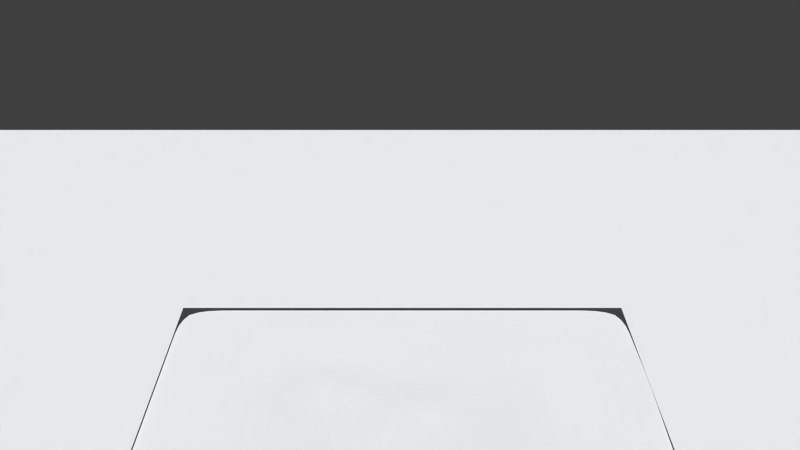 # Source: Skymap.blend  (saved by Blender 2.67.0; exported with 4.5.12 LTS)
import bpy
from mathutils import Matrix  # noqa: F401  (used for matrix-valued properties, if any)

bpy.ops.wm.read_factory_settings(use_empty=True)
scene = bpy.context.scene
scene.name = 'Scene'

# ---- collections
col_collection_1 = bpy.data.collections.new('Collection 1'); scene.collection.children.link(col_collection_1)

# ---- materials (node trees are filled in below, after node groups)
mat_sky = bpy.data.materials.new('Sky')
mat_sky.alpha_threshold = 0.0
mat_sky.use_transparent_shadow = False
mat_sky.preview_render_type = 'CUBE'
mat_sky.roughness = 0.5
mat_sky.line_color = (0.0, 0.0, 0.0, 1.0)
mat_grass = bpy.data.materials.new('Grass')
mat_grass.alpha_threshold = 0.0
mat_grass.use_transparent_shadow = False
mat_grass.diffuse_color = (0.7761, 0.7894, 0.8, 1.0)
mat_grass.specular_color = (0.9867, 1.0, 1.0)
mat_grass.roughness = 0.5
mat_grass.specular_intensity = 0.0
mat_clover = bpy.data.materials.new('Clover')
mat_clover.alpha_threshold = 0.0
mat_clover.use_transparent_shadow = False
mat_clover.diffuse_color = (0.7761, 0.7894, 0.8, 1.0)
mat_clover.specular_color = (0.9867, 1.0, 1.0)
mat_clover.roughness = 0.5
mat_clover.specular_intensity = 0.0

# ---- material node trees

# ---- world
world_world = bpy.data.worlds.new('World'); scene.world = world_world
world_world.color = (0.05088, 0.05088, 0.05088)
world_world.use_sun_shadow = False
world_world.sun_shadow_jitter_overblur = 0.0
world_world.cycles.sampling_method = 'MANUAL'
world_world.cycles.sample_map_resolution = 256

# ---- cameras
cam_camera = bpy.data.cameras.new('Camera')
cam_camera.clip_end = 500.0
cam_camera.lens = 35.0
cam_camera.sensor_width = 32.0
cam_camera.sensor_height = 18.0
cam_camera.ortho_scale = 7.314
cam_camera.show_limits = True
cam_camera.dof.focus_distance = 0.0
cam_camera.dof.aperture_fstop = 128.0

# ---- lights
light_sun = bpy.data.lights.new('Sun', 'SUN')
light_sun.transmission_factor = 0.0
light_sun.cutoff_distance = 30.0
light_sun.use_shadow = False
light_sun.angle = 0.1993
light_sun.energy = 2.5
light_sun.shadow_buffer_clip_start = 1.001
light_sun.shadow_soft_size = 0.1
light_sun.shadow_cascade_max_distance = 1000.0
light_sun.cycles.use_multiple_importance_sampling = False

# ---- meshes
me_cube = bpy.data.meshes.new('Cube')
me_cube.from_pydata([(-1.0, -1.0, -1.0), (-1.0, 1.0, -1.0), (1.0, 1.0, -1.0), (1.0, -1.0, -1.0), (-1.0, -1.0, 1.0), (-1.0, 1.0, 1.0), (1.0, 1.0, 1.0), (1.0, -1.0, 1.0)], [], [(4, 0, 1, 5), (5, 1, 2, 6), (6, 2, 3, 7), (7, 3, 0, 4), (0, 3, 2, 1), (7, 4, 5, 6)])
_uv = me_cube.uv_layers.new(name='UVMap')
_uv.uv.foreach_set('vector', [0.0, 0.0, 0.0, 1.0, 1.0, 1.0, 1.0, 0.0, 0.0, 0.0, 0.0, 1.0, 1.0, 1.0, 1.0, 0.0, 0.0, 0.0, 0.0, 1.0, 1.0, 1.0, 1.0, 0.0, 0.0, 0.0, 0.0, 1.0, 1.0, 1.0, 1.0, 0.0, 0.0, 0.0, 0.0, 1.0, 1.0, 1.0, 1.0, 0.0, 0.0, 0.0, 0.0, 1.0, 1.0, 1.0, 1.0, 0.0])
me_cube.materials.append(mat_sky)
me_cube.use_remesh_preserve_volume = False
me_cube.use_remesh_preserve_attributes = False
me_cube.use_mirror_vertex_groups = False
me_cube.update()
me_grid_001 = bpy.data.meshes.new('Grid.001')
me_grid_001.from_pydata([], [], [])
me_grid_001.use_remesh_preserve_volume = False
me_grid_001.use_remesh_preserve_attributes = False
me_grid_001.use_mirror_vertex_groups = False
me_grid_001.update()
me_grid = bpy.data.meshes.new('Grid')
me_grid.from_pydata([(49.98, -50.02, -0.7107), (38.87, -50.02, -0.7107), (27.76, -50.02, -0.7107), (16.65, -50.02, -0.7107), (5.539, -50.02, -0.7107), (-5.572, -50.02, -0.7107), (-16.68, -50.02, -0.7107), (-27.79, -50.02, -0.7107), (-38.81, -50.11, -0.4436), (-50.07, -50.04, -0.6271), (49.98, -38.91, -0.7107), (38.87, -38.91, -0.7107), (27.76, -38.91, -0.4409), (16.65, -38.91, -0.3214), (5.539, -38.91, -0.2868), (-5.573, -38.91, -0.3559), (-16.68, -38.91, -0.5973), (-27.79, -38.91, -0.553), (-38.91, -38.91, -0.3133), (-49.98, -38.83, -0.4746), (49.98, -27.8, -0.7107), (38.87, -27.8, -0.7107), (27.9, -27.87, -0.1789), (16.64, -28.06, -0.09077), (5.855, -27.84, 1.974), (-5.549, -27.88, 1.898), (-16.69, -27.75, -0.5241), (-27.79, -27.8, -0.5672), (-38.91, -27.8, -0.7107), (-50.02, -27.8, -0.7107), (49.98, -16.69, -0.7107), (38.87, -16.69, -0.7107), (27.76, -16.69, -0.09776), (17.78, -17.71, 2.513), (5.521, -17.11, 4.19), (-5.448, -17.83, 4.48), (-17.08, -17.14, 0.9678), (-27.79, -16.69, -0.4033), (-38.91, -16.69, -0.7107), (-50.02, -16.69, -0.7107), (49.98, -5.574, -0.7107), (38.87, -5.574, -0.7107), (28.2, -5.682, 2.188), (16.38, -5.059, 4.805), (6.48, -5.197, 5.112), (-6.229, -6.591, 8.518), (-17.49, -5.857, 5.892), (-28.11, -5.757, 0.1912), (-38.91, -5.574, -0.3581), (-50.02, -5.574, -0.6421), (49.98, 5.537, -0.7102), (38.85, 5.475, -0.5545), (28.11, 5.719, 1.831), (18.23, 5.321, 4.129), (7.443, 7.326, 10.82), (-6.039, 6.35, 7.32), (-16.97, 5.314, 2.779), (-28.36, 5.21, 1.329), (-38.91, 5.537, -0.7107), (-50.02, 5.537, -0.7107), (50.06, 16.76, -0.3996), (38.8, 16.56, 1.605), (27.81, 16.59, -0.1211), (17.44, 17.38, 5.284), (6.068, 17.54, 3.526), (-5.181, 17.17, 3.805), (-17.76, 16.97, 7.326), (-27.93, 16.7, 0.8514), (-38.91, 16.65, -0.544), (-50.02, 16.65, -0.7107), (49.98, 27.76, 0.03925), (39.0, 27.76, 1.332), (27.93, 27.78, 1.777), (17.0, 27.78, 2.495), (4.97, 27.88, 2.217), (-5.502, 27.53, -0.1657), (-16.63, 27.91, 0.6571), (-28.05, 27.32, 0.4972), (-39.0, 27.72, -0.1749), (-50.02, 27.76, -0.7107), (49.98, 38.87, -0.7107), (39.0, 39.12, -0.1687), (27.74, 39.35, 0.3383), (16.65, 39.44, 0.6126), (5.516, 39.45, 0.6482), (-5.541, 39.59, 1.014), (-16.69, 39.43, 1.114), (-28.13, 39.41, 1.171), (-38.94, 39.0, -0.4838), (-50.02, 38.87, -0.7107), (49.98, 49.98, -0.7107), (38.87, 49.98, -0.7107), (27.76, 49.98, -0.7107), (16.65, 49.98, -0.7107), (5.539, 49.98, -0.7107), (-5.572, 49.98, -0.7107), (-16.68, 49.98, -0.7107), (-27.79, 49.98, -0.7107), (-38.91, 49.98, -0.7107), (-50.02, 49.98, -0.7107)], [], [(8, 7, 17, 18), (2, 1, 11, 12), (9, 8, 18, 19), (3, 2, 12, 13), (4, 3, 13, 14), (5, 4, 14, 15), (6, 5, 15, 16), (7, 6, 16, 17), (1, 0, 10, 11), (16, 15, 25, 26), (17, 16, 26, 27), (11, 10, 20, 21), (18, 17, 27, 28), (12, 11, 21, 22), (19, 18, 28, 29), (13, 12, 22, 23), (14, 13, 23, 24), (15, 14, 24, 25), (25, 24, 34, 35), (26, 25, 35, 36), (27, 26, 36, 37), (21, 20, 30, 31), (28, 27, 37, 38), (22, 21, 31, 32), (29, 28, 38, 39), (23, 22, 32, 33), (24, 23, 33, 34), (35, 34, 44, 45), (36, 35, 45, 46), (37, 36, 46, 47), (31, 30, 40, 41), (38, 37, 47, 48), (32, 31, 41, 42), (39, 38, 48, 49), (33, 32, 42, 43), (34, 33, 43, 44), (44, 43, 53, 54), (45, 44, 54, 55), (46, 45, 55, 56), (47, 46, 56, 57), (41, 40, 50, 51), (48, 47, 57, 58), (42, 41, 51, 52), (49, 48, 58, 59), (43, 42, 52, 53), (54, 53, 63, 64), (55, 54, 64, 65), (56, 55, 65, 66), (57, 56, 66, 67), (51, 50, 60, 61), (58, 57, 67, 68), (52, 51, 61, 62), (59, 58, 68, 69), (53, 52, 62, 63), (69, 68, 78, 79), (63, 62, 72, 73), (64, 63, 73, 74), (65, 64, 74, 75), (66, 65, 75, 76), (67, 66, 76, 77), (61, 60, 70, 71), (68, 67, 77, 78), (62, 61, 71, 72), (79, 78, 88, 89), (73, 72, 82, 83), (74, 73, 83, 84), (75, 74, 84, 85), (76, 75, 85, 86), (77, 76, 86, 87), (71, 70, 80, 81), (78, 77, 87, 88), (72, 71, 81, 82), (88, 87, 97, 98), (82, 81, 91, 92), (89, 88, 98, 99), (83, 82, 92, 93), (84, 83, 93, 94), (85, 84, 94, 95), (86, 85, 95, 96), (87, 86, 96, 97), (81, 80, 90, 91)])
_uv = me_grid.uv_layers.new(name='UVMap')
_uv.uv.foreach_set('vector', [0.0, 0.0, 1.0, 0.0, 1.0, 1.0, 0.0, 1.0, 0.0, 0.0, 1.0, 0.0, 1.0, 1.0, 0.0, 1.0, 0.0, 0.0, 1.0, 0.0, 1.0, 1.0, 0.0, 1.0, 0.0, 0.0, 1.0, 0.0, 1.0, 1.0, 0.0, 1.0, 0.0, 0.0, 1.0, 0.0, 1.0, 1.0, 0.0, 1.0, 0.0, 0.0, 1.0, 0.0, 1.0, 1.0, 0.0, 1.0, 0.0, 0.0, 1.0, 0.0, 1.0, 1.0, 0.0, 1.0, 0.0, 0.0, 1.0, 0.0, 1.0, 1.0, 0.0, 1.0, 0.0, 0.0, 1.0, 0.0, 1.0, 1.0, 0.0, 1.0, 0.0, 0.0, 1.0, 0.0, 1.0, 1.0, 0.0, 1.0, 0.0, 0.0, 1.0, 0.0, 1.0, 1.0, 0.0, 1.0, 0.0, 0.0, 1.0, 0.0, 1.0, 1.0, 0.0, 1.0, 0.0, 0.0, 1.0, 0.0, 1.0, 1.0, 0.0, 1.0, 0.0, 0.0, 1.0, 0.0, 1.0, 1.0, 0.0, 1.0, 0.0, 0.0, 1.0, 0.0, 1.0, 1.0, 0.0, 1.0, 0.0, 0.0, 1.0, 0.0, 1.0, 1.0, 0.0, 1.0, 0.0, 0.0, 1.0, 0.0, 1.0, 1.0, 0.0, 1.0, 0.0, 0.0, 1.0, 0.0, 1.0, 1.0, 0.0, 1.0, 0.0, 0.0, 1.0, 0.0, 1.0, 1.0, 0.0, 1.0, 0.0, 0.0, 1.0, 0.0, 1.0, 1.0, 0.0, 1.0, 0.0, 0.0, 1.0, 0.0, 1.0, 1.0, 0.0, 1.0, 0.0, 0.0, 1.0, 0.0, 1.0, 1.0, 0.0, 1.0, 0.0, 0.0, 1.0, 0.0, 1.0, 1.0, 0.0, 1.0, 0.0, 0.0, 1.0, 0.0, 1.0, 1.0, 0.0, 1.0, 0.0, 0.0, 1.0, 0.0, 1.0, 1.0, 0.0, 1.0, 0.0, 0.0, 1.0, 0.0, 1.0, 1.0, 0.0, 1.0, 0.0, 0.0, 1.0, 0.0, 1.0, 1.0, 0.0, 1.0, 0.0, 0.0, 1.0, 0.0, 1.0, 1.0, 0.0, 1.0, 0.0, 0.0, 1.0, 0.0, 1.0, 1.0, 0.0, 1.0, 0.0, 0.0, 1.0, 0.0, 1.0, 1.0, 0.0, 1.0, 0.0, 0.0, 1.0, 0.0, 1.0, 1.0, 0.0, 1.0, 0.0, 0.0, 1.0, 0.0, 1.0, 1.0, 0.0, 1.0, 0.0, 0.0, 1.0, 0.0, 1.0, 1.0, 0.0, 1.0, 0.0, 0.0, 1.0, 0.0, 1.0, 1.0, 0.0, 1.0, 0.0, 0.0, 1.0, 0.0, 1.0, 1.0, 0.0, 1.0, 0.0, 0.0, 1.0, 0.0, 1.0, 1.0, 0.0, 1.0, 0.0, 0.0, 1.0, 0.0, 1.0, 1.0, 0.0, 1.0, 0.0, 0.0, 1.0, 0.0, 1.0, 1.0, 0.0, 1.0, 0.0, 0.0, 1.0, 0.0, 1.0, 1.0, 0.0, 1.0, 0.0, 0.0, 1.0, 0.0, 1.0, 1.0, 0.0, 1.0, 0.0, 0.0, 1.0, 0.0, 1.0, 1.0, 0.0, 1.0, 0.0, 0.0, 1.0, 0.0, 1.0, 1.0, 0.0, 1.0, 0.0, 0.0, 1.0, 0.0, 1.0, 1.0, 0.0, 1.0, 0.0, 0.0, 1.0, 0.0, 1.0, 1.0, 0.0, 1.0, 0.0, 0.0, 1.0, 0.0, 1.0, 1.0, 0.0, 1.0, 0.0, 0.0, 1.0, 0.0, 1.0, 1.0, 0.0, 1.0, 0.0, 0.0, 1.0, 0.0, 1.0, 1.0, 0.0, 1.0, 0.0, 0.0, 1.0, 0.0, 1.0, 1.0, 0.0, 1.0, 0.0, 0.0, 1.0, 0.0, 1.0, 1.0, 0.0, 1.0, 0.0, 0.0, 1.0, 0.0, 1.0, 1.0, 0.0, 1.0, 0.0, 0.0, 1.0, 0.0, 1.0, 1.0, 0.0, 1.0, 0.0, 0.0, 1.0, 0.0, 1.0, 1.0, 0.0, 1.0, 0.0, 0.0, 1.0, 0.0, 1.0, 1.0, 0.0, 1.0, 0.0, 0.0, 1.0, 0.0, 1.0, 1.0, 0.0, 1.0, 0.0, 0.0, 1.0, 0.0, 1.0, 1.0, 0.0, 1.0, 0.0, 0.0, 1.0, 0.0, 1.0, 1.0, 0.0, 1.0, 0.0, 0.0, 1.0, 0.0, 1.0, 1.0, 0.0, 1.0, 0.0, 0.0, 1.0, 0.0, 1.0, 1.0, 0.0, 1.0, 0.0, 0.0, 1.0, 0.0, 1.0, 1.0, 0.0, 1.0, 0.0, 0.0, 1.0, 0.0, 1.0, 1.0, 0.0, 1.0, 0.0, 0.0, 1.0, 0.0, 1.0, 1.0, 0.0, 1.0, 0.0, 0.0, 1.0, 0.0, 1.0, 1.0, 0.0, 1.0, 0.0, 0.0, 1.0, 0.0, 1.0, 1.0, 0.0, 1.0, 0.0, 0.0, 1.0, 0.0, 1.0, 1.0, 0.0, 1.0, 0.0, 0.0, 1.0, 0.0, 1.0, 1.0, 0.0, 1.0, 0.0, 0.0, 1.0, 0.0, 1.0, 1.0, 0.0, 1.0, 0.0, 0.0, 1.0, 0.0, 1.0, 1.0, 0.0, 1.0, 0.0, 0.0, 1.0, 0.0, 1.0, 1.0, 0.0, 1.0, 0.0, 0.0, 1.0, 0.0, 1.0, 1.0, 0.0, 1.0, 0.0, 0.0, 1.0, 0.0, 1.0, 1.0, 0.0, 1.0, 0.0, 0.0, 1.0, 0.0, 1.0, 1.0, 0.0, 1.0, 0.0, 0.0, 1.0, 0.0, 1.0, 1.0, 0.0, 1.0, 0.0, 0.0, 1.0, 0.0, 1.0, 1.0, 0.0, 1.0, 0.0, 0.0, 1.0, 0.0, 1.0, 1.0, 0.0, 1.0, 0.0, 0.0, 1.0, 0.0, 1.0, 1.0, 0.0, 1.0, 0.0, 0.0, 1.0, 0.0, 1.0, 1.0, 0.0, 1.0, 0.0, 0.0, 1.0, 0.0, 1.0, 1.0, 0.0, 1.0, 0.0, 0.0, 1.0, 0.0, 1.0, 1.0, 0.0, 1.0, 0.0, 0.0, 1.0, 0.0, 1.0, 1.0, 0.0, 1.0, 0.0, 0.0, 1.0, 0.0, 1.0, 1.0, 0.0, 1.0, 0.0, 0.0, 1.0, 0.0, 1.0, 1.0, 0.0, 1.0])
me_grid.materials.append(mat_grass)
me_grid.use_remesh_preserve_volume = False
me_grid.use_remesh_preserve_attributes = False
me_grid.use_mirror_vertex_groups = False
me_grid.update()
me_grid_002 = bpy.data.meshes.new('Grid.002')
me_grid_002.from_pydata([(50.0, -50.0, 0.0), (38.89, -50.0, 0.0), (27.78, -50.0, 0.0), (16.67, -50.0, 0.0), (5.556, -50.0, 0.0), (-5.556, -50.0, 0.0), (-16.67, -50.0, 0.0), (-27.78, -50.0, 0.0), (-38.89, -50.0, 0.0), (-50.0, -50.0, 0.0), (50.0, -38.89, 0.0), (38.89, -38.89, 0.0), (27.78, -38.89, 0.0), (16.67, -38.89, 0.0), (5.556, -38.89, 0.0), (-5.556, -38.89, 0.0), (-16.67, -38.89, 0.0), (-27.78, -38.89, 0.0), (-38.89, -38.89, 0.0), (-50.0, -38.89, 0.0), (50.0, -27.78, 0.0), (38.89, -27.78, 0.0), (27.78, -27.78, 0.0), (16.67, -27.78, 0.0), (5.556, -27.78, 0.0), (-5.556, -27.78, 0.0), (-16.67, -27.78, 0.0), (-27.78, -27.78, 0.0), (-38.89, -27.78, 0.0), (-50.0, -27.78, 0.0), (50.0, -16.67, 0.0), (38.89, -16.67, 0.0), (27.78, -16.67, 0.0), (16.67, -16.67, 0.0), (5.556, -16.67, 0.0), (-5.556, -16.67, 0.0), (-16.67, -16.67, 0.0), (-27.78, -16.67, 0.0), (-38.89, -16.67, 0.0), (-50.0, -16.67, 0.0), (50.0, -5.556, 0.0), (38.89, -5.556, 0.0), (27.78, -5.556, 0.0), (16.67, -5.556, 0.0), (5.556, -5.556, 0.0), (-5.556, -5.556, 0.0), (-16.67, -5.556, 0.0), (-27.78, -5.556, 0.0), (-38.89, -5.556, 0.0), (-50.0, -5.556, 0.0), (50.0, 5.556, 0.0), (38.89, 5.556, 0.0), (27.78, 5.556, 0.0), (16.67, 5.556, 0.0), (5.556, 5.556, 0.0), (-5.556, 5.556, 0.0), (-16.67, 5.556, 0.0), (-27.78, 5.556, 0.0), (-38.89, 5.556, 0.0), (-50.0, 5.556, 0.0), (50.0, 16.67, 0.0), (38.89, 16.67, 0.0), (27.78, 16.67, 0.0), (16.67, 16.67, 0.0), (5.556, 16.67, 0.0), (-5.556, 16.67, 0.0), (-16.67, 16.67, 0.0), (-27.78, 16.67, 0.0), (-38.89, 16.67, 0.0), (-50.0, 16.67, 0.0), (50.0, 27.78, 0.0), (38.89, 27.78, 0.0), (27.78, 27.78, 0.0), (16.67, 27.78, 0.0), (5.556, 27.78, 0.0), (-5.556, 27.78, 0.0), (-16.67, 27.78, 0.0), (-27.78, 27.78, 0.0), (-38.89, 27.78, 0.0), (-50.0, 27.78, 0.0), (50.0, 38.89, 0.0), (38.89, 38.89, 0.0), (27.78, 38.89, 0.0), (16.67, 38.89, 0.0), (5.556, 38.89, 0.0), (-5.556, 38.89, 0.0), (-16.67, 38.89, 0.0), (-27.78, 38.89, 0.0), (-38.89, 38.89, 0.0), (-50.0, 38.89, 0.0), (50.0, 50.0, 0.0), (38.89, 50.0, 0.0), (27.78, 50.0, 0.0), (16.67, 50.0, 0.0), (5.556, 50.0, 0.0), (-5.556, 50.0, 0.0), (-16.67, 50.0, 0.0), (-27.78, 50.0, 0.0), (-38.89, 50.0, 0.0), (-50.0, 50.0, 0.0)], [], [(7, 6, 16, 17), (1, 0, 10, 11), (8, 7, 17, 18), (2, 1, 11, 12), (9, 8, 18, 19), (3, 2, 12, 13), (4, 3, 13, 14), (5, 4, 14, 15), (6, 5, 15, 16), (14, 13, 23, 24), (15, 14, 24, 25), (16, 15, 25, 26), (17, 16, 26, 27), (11, 10, 20, 21), (18, 17, 27, 28), (12, 11, 21, 22), (19, 18, 28, 29), (13, 12, 22, 23), (24, 23, 33, 34), (25, 24, 34, 35), (26, 25, 35, 36), (27, 26, 36, 37), (21, 20, 30, 31), (28, 27, 37, 38), (22, 21, 31, 32), (29, 28, 38, 39), (23, 22, 32, 33), (39, 38, 48, 49), (33, 32, 42, 43), (34, 33, 43, 44), (35, 34, 44, 45), (36, 35, 45, 46), (37, 36, 46, 47), (31, 30, 40, 41), (38, 37, 47, 48), (32, 31, 41, 42), (49, 48, 58, 59), (43, 42, 52, 53), (44, 43, 53, 54), (45, 44, 54, 55), (46, 45, 55, 56), (47, 46, 56, 57), (41, 40, 50, 51), (48, 47, 57, 58), (42, 41, 51, 52), (58, 57, 67, 68), (52, 51, 61, 62), (59, 58, 68, 69), (53, 52, 62, 63), (54, 53, 63, 64), (55, 54, 64, 65), (56, 55, 65, 66), (57, 56, 66, 67), (51, 50, 60, 61), (68, 67, 77, 78), (62, 61, 71, 72), (69, 68, 78, 79), (63, 62, 72, 73), (64, 63, 73, 74), (65, 64, 74, 75), (66, 65, 75, 76), (67, 66, 76, 77), (61, 60, 70, 71), (77, 76, 86, 87), (71, 70, 80, 81), (78, 77, 87, 88), (72, 71, 81, 82), (79, 78, 88, 89), (73, 72, 82, 83), (74, 73, 83, 84), (75, 74, 84, 85), (76, 75, 85, 86), (87, 86, 96, 97), (81, 80, 90, 91), (88, 87, 97, 98), (82, 81, 91, 92), (89, 88, 98, 99), (83, 82, 92, 93), (84, 83, 93, 94), (85, 84, 94, 95), (86, 85, 95, 96)])
_uv = me_grid_002.uv_layers.new(name='UV coord')
_uv.uv.foreach_set('vector', [0.0, 0.0, 1.0, 0.0, 1.0, 1.0, 0.0, 1.0, 0.0, 0.0, 1.0, 0.0, 1.0, 1.0, 0.0, 1.0, 0.0, 0.0, 1.0, 0.0, 1.0, 1.0, 0.0, 1.0, 0.0, 0.0, 1.0, 0.0, 1.0, 1.0, 0.0, 1.0, 0.0, 0.0, 1.0, 0.0, 1.0, 1.0, 0.0, 1.0, 0.0, 0.0, 1.0, 0.0, 1.0, 1.0, 0.0, 1.0, 0.0, 0.0, 1.0, 0.0, 1.0, 1.0, 0.0, 1.0, 0.0, 0.0, 1.0, 0.0, 1.0, 1.0, 0.0, 1.0, 0.0, 0.0, 1.0, 0.0, 1.0, 1.0, 0.0, 1.0, 0.0, 0.0, 1.0, 0.0, 1.0, 1.0, 0.0, 1.0, 0.0, 0.0, 1.0, 0.0, 1.0, 1.0, 0.0, 1.0, 0.0, 0.0, 1.0, 0.0, 1.0, 1.0, 0.0, 1.0, 0.0, 0.0, 1.0, 0.0, 1.0, 1.0, 0.0, 1.0, 0.0, 0.0, 1.0, 0.0, 1.0, 1.0, 0.0, 1.0, 0.0, 0.0, 1.0, 0.0, 1.0, 1.0, 0.0, 1.0, 0.0, 0.0, 1.0, 0.0, 1.0, 1.0, 0.0, 1.0, 0.0, 0.0, 1.0, 0.0, 1.0, 1.0, 0.0, 1.0, 0.0, 0.0, 1.0, 0.0, 1.0, 1.0, 0.0, 1.0, 0.0, 0.0, 1.0, 0.0, 1.0, 1.0, 0.0, 1.0, 0.0, 0.0, 1.0, 0.0, 1.0, 1.0, 0.0, 1.0, 0.0, 0.0, 1.0, 0.0, 1.0, 1.0, 0.0, 1.0, 0.0, 0.0, 1.0, 0.0, 1.0, 1.0, 0.0, 1.0, 0.0, 0.0, 1.0, 0.0, 1.0, 1.0, 0.0, 1.0, 0.0, 0.0, 1.0, 0.0, 1.0, 1.0, 0.0, 1.0, 0.0, 0.0, 1.0, 0.0, 1.0, 1.0, 0.0, 1.0, 0.0, 0.0, 1.0, 0.0, 1.0, 1.0, 0.0, 1.0, 0.0, 0.0, 1.0, 0.0, 1.0, 1.0, 0.0, 1.0, 0.0, 0.0, 1.0, 0.0, 1.0, 1.0, 0.0, 1.0, 0.0, 0.0, 1.0, 0.0, 1.0, 1.0, 0.0, 1.0, 0.0, 0.0, 1.0, 0.0, 1.0, 1.0, 0.0, 1.0, 0.0, 0.0, 1.0, 0.0, 1.0, 1.0, 0.0, 1.0, 0.0, 0.0, 1.0, 0.0, 1.0, 1.0, 0.0, 1.0, 0.0, 0.0, 1.0, 0.0, 1.0, 1.0, 0.0, 1.0, 0.0, 0.0, 1.0, 0.0, 1.0, 1.0, 0.0, 1.0, 0.0, 0.0, 1.0, 0.0, 1.0, 1.0, 0.0, 1.0, 0.0, 0.0, 1.0, 0.0, 1.0, 1.0, 0.0, 1.0, 0.0, 0.0, 1.0, 0.0, 1.0, 1.0, 0.0, 1.0, 0.0, 0.0, 1.0, 0.0, 1.0, 1.0, 0.0, 1.0, 0.0, 0.0, 1.0, 0.0, 1.0, 1.0, 0.0, 1.0, 0.0, 0.0, 1.0, 0.0, 1.0, 1.0, 0.0, 1.0, 0.0, 0.0, 1.0, 0.0, 1.0, 1.0, 0.0, 1.0, 0.0, 0.0, 1.0, 0.0, 1.0, 1.0, 0.0, 1.0, 0.0, 0.0, 1.0, 0.0, 1.0, 1.0, 0.0, 1.0, 0.0, 0.0, 1.0, 0.0, 1.0, 1.0, 0.0, 1.0, 0.0, 0.0, 1.0, 0.0, 1.0, 1.0, 0.0, 1.0, 0.0, 0.0, 1.0, 0.0, 1.0, 1.0, 0.0, 1.0, 0.0, 0.0, 1.0, 0.0, 1.0, 1.0, 0.0, 1.0, 0.0, 0.0, 1.0, 0.0, 1.0, 1.0, 0.0, 1.0, 0.0, 0.0, 1.0, 0.0, 1.0, 1.0, 0.0, 1.0, 0.0, 0.0, 1.0, 0.0, 1.0, 1.0, 0.0, 1.0, 0.0, 0.0, 1.0, 0.0, 1.0, 1.0, 0.0, 1.0, 0.0, 0.0, 1.0, 0.0, 1.0, 1.0, 0.0, 1.0, 0.0, 0.0, 1.0, 0.0, 1.0, 1.0, 0.0, 1.0, 0.0, 0.0, 1.0, 0.0, 1.0, 1.0, 0.0, 1.0, 0.0, 0.0, 1.0, 0.0, 1.0, 1.0, 0.0, 1.0, 0.0, 0.0, 1.0, 0.0, 1.0, 1.0, 0.0, 1.0, 0.0, 0.0, 1.0, 0.0, 1.0, 1.0, 0.0, 1.0, 0.0, 0.0, 1.0, 0.0, 1.0, 1.0, 0.0, 1.0, 0.0, 0.0, 1.0, 0.0, 1.0, 1.0, 0.0, 1.0, 0.0, 0.0, 1.0, 0.0, 1.0, 1.0, 0.0, 1.0, 0.0, 0.0, 1.0, 0.0, 1.0, 1.0, 0.0, 1.0, 0.0, 0.0, 1.0, 0.0, 1.0, 1.0, 0.0, 1.0, 0.0, 0.0, 1.0, 0.0, 1.0, 1.0, 0.0, 1.0, 0.0, 0.0, 1.0, 0.0, 1.0, 1.0, 0.0, 1.0, 0.0, 0.0, 1.0, 0.0, 1.0, 1.0, 0.0, 1.0, 0.0, 0.0, 1.0, 0.0, 1.0, 1.0, 0.0, 1.0, 0.0, 0.0, 1.0, 0.0, 1.0, 1.0, 0.0, 1.0, 0.0, 0.0, 1.0, 0.0, 1.0, 1.0, 0.0, 1.0, 0.0, 0.0, 1.0, 0.0, 1.0, 1.0, 0.0, 1.0, 0.0, 0.0, 1.0, 0.0, 1.0, 1.0, 0.0, 1.0, 0.0, 0.0, 1.0, 0.0, 1.0, 1.0, 0.0, 1.0, 0.0, 0.0, 1.0, 0.0, 1.0, 1.0, 0.0, 1.0, 0.0, 0.0, 1.0, 0.0, 1.0, 1.0, 0.0, 1.0, 0.0, 0.0, 1.0, 0.0, 1.0, 1.0, 0.0, 1.0, 0.0, 0.0, 1.0, 0.0, 1.0, 1.0, 0.0, 1.0, 0.0, 0.0, 1.0, 0.0, 1.0, 1.0, 0.0, 1.0, 0.0, 0.0, 1.0, 0.0, 1.0, 1.0, 0.0, 1.0, 0.0, 0.0, 1.0, 0.0, 1.0, 1.0, 0.0, 1.0, 0.0, 0.0, 1.0, 0.0, 1.0, 1.0, 0.0, 1.0, 0.0, 0.0, 1.0, 0.0, 1.0, 1.0, 0.0, 1.0, 0.0, 0.0, 1.0, 0.0, 1.0, 1.0, 0.0, 1.0])
me_grid_002.materials.append(mat_grass)
me_grid_002.use_remesh_preserve_volume = False
me_grid_002.use_remesh_preserve_attributes = False
me_grid_002.use_mirror_vertex_groups = False
me_grid_002.update()
me_grid_003 = bpy.data.meshes.new('Grid.003')
me_grid_003.from_pydata([(50.0, -50.0, 0.0), (38.89, -50.0, 0.0), (27.78, -50.0, 0.0), (16.67, -50.0, 0.0), (5.556, -50.0, 0.0), (-5.556, -50.0, 0.0), (-16.67, -50.0, 0.0), (-27.78, -50.0, 0.0), (-38.89, -50.0, 0.0), (-50.0, -50.0, 0.0), (50.0, -38.89, 0.0), (38.89, -38.89, 0.0), (27.78, -38.89, 0.0), (16.67, -38.89, 0.0), (5.556, -38.89, 0.0), (-5.556, -38.89, 0.0), (-16.67, -38.89, 0.0), (-27.78, -38.89, 0.0), (-38.89, -38.89, 0.0), (-50.0, -38.89, 0.0), (50.0, -27.78, 0.0), (38.89, -27.78, 0.0), (27.78, -27.78, 0.0), (16.67, -27.78, 0.0), (5.556, -27.78, 0.0), (-5.556, -27.78, 0.0), (-16.67, -27.78, 0.0), (-27.78, -27.78, 0.0), (-38.89, -27.78, 0.0), (-50.0, -27.78, 0.0), (50.0, -16.67, 0.0), (38.89, -16.67, 0.0), (27.78, -16.67, 0.0), (16.67, -16.67, 0.0), (5.556, -16.67, 0.0), (-5.556, -16.67, 0.0), (-16.67, -16.67, 0.0), (-27.78, -16.67, 0.0), (-38.89, -16.67, 0.0), (-50.0, -16.67, 0.0), (50.0, -5.556, 0.0), (38.89, -5.556, 0.0), (27.78, -5.556, 0.0), (16.67, -5.556, 0.0), (5.556, -5.556, 0.0), (-5.556, -5.556, 0.0), (-16.67, -5.556, 0.0), (-27.78, -5.556, 0.0), (-38.89, -5.556, 0.0), (-50.0, -5.556, 0.0), (50.0, 5.556, 0.0), (38.89, 5.556, 0.0), (27.78, 5.556, 0.0), (16.67, 5.556, 0.0), (5.556, 5.556, 0.0), (-5.556, 5.556, 0.0), (-16.67, 5.556, 0.0), (-27.78, 5.556, 0.0), (-38.89, 5.556, 0.0), (-50.0, 5.556, 0.0), (50.0, 16.67, 0.0), (38.89, 16.67, 0.0), (27.78, 16.67, 0.0), (16.67, 16.67, 0.0), (5.556, 16.67, 0.0), (-5.556, 16.67, 0.0), (-16.67, 16.67, 0.0), (-27.78, 16.67, 0.0), (-38.89, 16.67, 0.0), (-50.0, 16.67, 0.0), (50.0, 27.78, 0.0), (38.89, 27.78, 0.0), (27.78, 27.78, 0.0), (16.67, 27.78, 0.0), (5.556, 27.78, 0.0), (-5.556, 27.78, 0.0), (-16.67, 27.78, 0.0), (-27.78, 27.78, 0.0), (-38.89, 27.78, 0.0), (-50.0, 27.78, 0.0), (50.0, 38.89, 0.0), (38.89, 38.89, 0.0), (27.78, 38.89, 0.0), (16.67, 38.89, 0.0), (5.556, 38.89, 0.0), (-5.556, 38.89, 0.0), (-16.67, 38.89, 0.0), (-27.78, 38.89, 0.0), (-38.89, 38.89, 0.0), (-50.0, 38.89, 0.0), (50.0, 50.0, 0.0), (38.89, 50.0, 0.0), (27.78, 50.0, 0.0), (16.67, 50.0, 0.0), (5.556, 50.0, 0.0), (-5.556, 50.0, 0.0), (-16.67, 50.0, 0.0), (-27.78, 50.0, 0.0), (-38.89, 50.0, 0.0), (-50.0, 50.0, 0.0)], [], [(7, 6, 16, 17), (1, 0, 10, 11), (8, 7, 17, 18), (2, 1, 11, 12), (9, 8, 18, 19), (3, 2, 12, 13), (4, 3, 13, 14), (5, 4, 14, 15), (6, 5, 15, 16), (14, 13, 23, 24), (15, 14, 24, 25), (16, 15, 25, 26), (17, 16, 26, 27), (11, 10, 20, 21), (18, 17, 27, 28), (12, 11, 21, 22), (19, 18, 28, 29), (13, 12, 22, 23), (24, 23, 33, 34), (25, 24, 34, 35), (26, 25, 35, 36), (27, 26, 36, 37), (21, 20, 30, 31), (28, 27, 37, 38), (22, 21, 31, 32), (29, 28, 38, 39), (23, 22, 32, 33), (39, 38, 48, 49), (33, 32, 42, 43), (34, 33, 43, 44), (35, 34, 44, 45), (36, 35, 45, 46), (37, 36, 46, 47), (31, 30, 40, 41), (38, 37, 47, 48), (32, 31, 41, 42), (49, 48, 58, 59), (43, 42, 52, 53), (44, 43, 53, 54), (45, 44, 54, 55), (46, 45, 55, 56), (47, 46, 56, 57), (41, 40, 50, 51), (48, 47, 57, 58), (42, 41, 51, 52), (58, 57, 67, 68), (52, 51, 61, 62), (59, 58, 68, 69), (53, 52, 62, 63), (54, 53, 63, 64), (55, 54, 64, 65), (56, 55, 65, 66), (57, 56, 66, 67), (51, 50, 60, 61), (68, 67, 77, 78), (62, 61, 71, 72), (69, 68, 78, 79), (63, 62, 72, 73), (64, 63, 73, 74), (65, 64, 74, 75), (66, 65, 75, 76), (67, 66, 76, 77), (61, 60, 70, 71), (77, 76, 86, 87), (71, 70, 80, 81), (78, 77, 87, 88), (72, 71, 81, 82), (79, 78, 88, 89), (73, 72, 82, 83), (74, 73, 83, 84), (75, 74, 84, 85), (76, 75, 85, 86), (87, 86, 96, 97), (81, 80, 90, 91), (88, 87, 97, 98), (82, 81, 91, 92), (89, 88, 98, 99), (83, 82, 92, 93), (84, 83, 93, 94), (85, 84, 94, 95), (86, 85, 95, 96)])
_uv = me_grid_003.uv_layers.new(name='UV coord')
_uv.uv.foreach_set('vector', [0.0, 0.0, 1.0, 0.0, 1.0, 1.0, 0.0, 1.0, 0.0, 0.0, 1.0, 0.0, 1.0, 1.0, 0.0, 1.0, 0.0, 0.0, 1.0, 0.0, 1.0, 1.0, 0.0, 1.0, 0.0, 0.0, 1.0, 0.0, 1.0, 1.0, 0.0, 1.0, 0.0, 0.0, 1.0, 0.0, 1.0, 1.0, 0.0, 1.0, 0.0, 0.0, 1.0, 0.0, 1.0, 1.0, 0.0, 1.0, 0.0, 0.0, 1.0, 0.0, 1.0, 1.0, 0.0, 1.0, 0.0, 0.0, 1.0, 0.0, 1.0, 1.0, 0.0, 1.0, 0.0, 0.0, 1.0, 0.0, 1.0, 1.0, 0.0, 1.0, 0.0, 0.0, 1.0, 0.0, 1.0, 1.0, 0.0, 1.0, 0.0, 0.0, 1.0, 0.0, 1.0, 1.0, 0.0, 1.0, 0.0, 0.0, 1.0, 0.0, 1.0, 1.0, 0.0, 1.0, 0.0, 0.0, 1.0, 0.0, 1.0, 1.0, 0.0, 1.0, 0.0, 0.0, 1.0, 0.0, 1.0, 1.0, 0.0, 1.0, 0.0, 0.0, 1.0, 0.0, 1.0, 1.0, 0.0, 1.0, 0.0, 0.0, 1.0, 0.0, 1.0, 1.0, 0.0, 1.0, 0.0, 0.0, 1.0, 0.0, 1.0, 1.0, 0.0, 1.0, 0.0, 0.0, 1.0, 0.0, 1.0, 1.0, 0.0, 1.0, 0.0, 0.0, 1.0, 0.0, 1.0, 1.0, 0.0, 1.0, 0.0, 0.0, 1.0, 0.0, 1.0, 1.0, 0.0, 1.0, 0.0, 0.0, 1.0, 0.0, 1.0, 1.0, 0.0, 1.0, 0.0, 0.0, 1.0, 0.0, 1.0, 1.0, 0.0, 1.0, 0.0, 0.0, 1.0, 0.0, 1.0, 1.0, 0.0, 1.0, 0.0, 0.0, 1.0, 0.0, 1.0, 1.0, 0.0, 1.0, 0.0, 0.0, 1.0, 0.0, 1.0, 1.0, 0.0, 1.0, 0.0, 0.0, 1.0, 0.0, 1.0, 1.0, 0.0, 1.0, 0.0, 0.0, 1.0, 0.0, 1.0, 1.0, 0.0, 1.0, 0.0, 0.0, 1.0, 0.0, 1.0, 1.0, 0.0, 1.0, 0.0, 0.0, 1.0, 0.0, 1.0, 1.0, 0.0, 1.0, 0.0, 0.0, 1.0, 0.0, 1.0, 1.0, 0.0, 1.0, 0.0, 0.0, 1.0, 0.0, 1.0, 1.0, 0.0, 1.0, 0.0, 0.0, 1.0, 0.0, 1.0, 1.0, 0.0, 1.0, 0.0, 0.0, 1.0, 0.0, 1.0, 1.0, 0.0, 1.0, 0.0, 0.0, 1.0, 0.0, 1.0, 1.0, 0.0, 1.0, 0.0, 0.0, 1.0, 0.0, 1.0, 1.0, 0.0, 1.0, 0.0, 0.0, 1.0, 0.0, 1.0, 1.0, 0.0, 1.0, 0.0, 0.0, 1.0, 0.0, 1.0, 1.0, 0.0, 1.0, 0.0, 0.0, 1.0, 0.0, 1.0, 1.0, 0.0, 1.0, 0.0, 0.0, 1.0, 0.0, 1.0, 1.0, 0.0, 1.0, 0.0, 0.0, 1.0, 0.0, 1.0, 1.0, 0.0, 1.0, 0.0, 0.0, 1.0, 0.0, 1.0, 1.0, 0.0, 1.0, 0.0, 0.0, 1.0, 0.0, 1.0, 1.0, 0.0, 1.0, 0.0, 0.0, 1.0, 0.0, 1.0, 1.0, 0.0, 1.0, 0.0, 0.0, 1.0, 0.0, 1.0, 1.0, 0.0, 1.0, 0.0, 0.0, 1.0, 0.0, 1.0, 1.0, 0.0, 1.0, 0.0, 0.0, 1.0, 0.0, 1.0, 1.0, 0.0, 1.0, 0.0, 0.0, 1.0, 0.0, 1.0, 1.0, 0.0, 1.0, 0.0, 0.0, 1.0, 0.0, 1.0, 1.0, 0.0, 1.0, 0.0, 0.0, 1.0, 0.0, 1.0, 1.0, 0.0, 1.0, 0.0, 0.0, 1.0, 0.0, 1.0, 1.0, 0.0, 1.0, 0.0, 0.0, 1.0, 0.0, 1.0, 1.0, 0.0, 1.0, 0.0, 0.0, 1.0, 0.0, 1.0, 1.0, 0.0, 1.0, 0.0, 0.0, 1.0, 0.0, 1.0, 1.0, 0.0, 1.0, 0.0, 0.0, 1.0, 0.0, 1.0, 1.0, 0.0, 1.0, 0.0, 0.0, 1.0, 0.0, 1.0, 1.0, 0.0, 1.0, 0.0, 0.0, 1.0, 0.0, 1.0, 1.0, 0.0, 1.0, 0.0, 0.0, 1.0, 0.0, 1.0, 1.0, 0.0, 1.0, 0.0, 0.0, 1.0, 0.0, 1.0, 1.0, 0.0, 1.0, 0.0, 0.0, 1.0, 0.0, 1.0, 1.0, 0.0, 1.0, 0.0, 0.0, 1.0, 0.0, 1.0, 1.0, 0.0, 1.0, 0.0, 0.0, 1.0, 0.0, 1.0, 1.0, 0.0, 1.0, 0.0, 0.0, 1.0, 0.0, 1.0, 1.0, 0.0, 1.0, 0.0, 0.0, 1.0, 0.0, 1.0, 1.0, 0.0, 1.0, 0.0, 0.0, 1.0, 0.0, 1.0, 1.0, 0.0, 1.0, 0.0, 0.0, 1.0, 0.0, 1.0, 1.0, 0.0, 1.0, 0.0, 0.0, 1.0, 0.0, 1.0, 1.0, 0.0, 1.0, 0.0, 0.0, 1.0, 0.0, 1.0, 1.0, 0.0, 1.0, 0.0, 0.0, 1.0, 0.0, 1.0, 1.0, 0.0, 1.0, 0.0, 0.0, 1.0, 0.0, 1.0, 1.0, 0.0, 1.0, 0.0, 0.0, 1.0, 0.0, 1.0, 1.0, 0.0, 1.0, 0.0, 0.0, 1.0, 0.0, 1.0, 1.0, 0.0, 1.0, 0.0, 0.0, 1.0, 0.0, 1.0, 1.0, 0.0, 1.0, 0.0, 0.0, 1.0, 0.0, 1.0, 1.0, 0.0, 1.0, 0.0, 0.0, 1.0, 0.0, 1.0, 1.0, 0.0, 1.0, 0.0, 0.0, 1.0, 0.0, 1.0, 1.0, 0.0, 1.0, 0.0, 0.0, 1.0, 0.0, 1.0, 1.0, 0.0, 1.0, 0.0, 0.0, 1.0, 0.0, 1.0, 1.0, 0.0, 1.0, 0.0, 0.0, 1.0, 0.0, 1.0, 1.0, 0.0, 1.0, 0.0, 0.0, 1.0, 0.0, 1.0, 1.0, 0.0, 1.0, 0.0, 0.0, 1.0, 0.0, 1.0, 1.0, 0.0, 1.0, 0.0, 0.0, 1.0, 0.0, 1.0, 1.0, 0.0, 1.0])
me_grid_003.materials.append(mat_grass)
me_grid_003.use_remesh_preserve_volume = False
me_grid_003.use_remesh_preserve_attributes = False
me_grid_003.use_mirror_vertex_groups = False
me_grid_003.update()
me_grid_004 = bpy.data.meshes.new('Grid.004')
me_grid_004.from_pydata([(50.0, -50.0, 0.0), (38.89, -50.0, 0.0), (27.78, -50.0, 0.0), (16.67, -50.0, 0.0), (5.556, -50.0, 0.0), (-5.556, -50.0, 0.0), (-16.67, -50.0, 0.0), (-27.78, -50.0, 0.0), (-38.89, -50.0, 0.0), (-50.0, -50.0, 0.0), (50.0, -38.89, 0.0), (38.89, -38.89, 0.0), (27.78, -38.89, 0.0), (16.67, -38.89, 0.0), (5.556, -38.89, 0.0), (-5.556, -38.89, 0.0), (-16.67, -38.89, 0.0), (-27.78, -38.89, 0.0), (-38.89, -38.89, 0.0), (-50.0, -38.89, 0.0), (50.0, -27.78, 0.0), (38.89, -27.78, 0.0), (27.78, -27.78, 0.0), (16.67, -27.78, 0.0), (5.556, -27.78, 0.0), (-5.556, -27.78, 0.0), (-16.67, -27.78, 0.0), (-27.78, -27.78, 0.0), (-38.89, -27.78, 0.0), (-50.0, -27.78, 0.0), (50.0, -16.67, 0.0), (38.89, -16.67, 0.0), (27.78, -16.67, 0.0), (16.67, -16.67, 0.0), (5.556, -16.67, 0.0), (-5.556, -16.67, 0.0), (-16.67, -16.67, 0.0), (-27.78, -16.67, 0.0), (-38.89, -16.67, 0.0), (-50.0, -16.67, 0.0), (50.0, -5.556, 0.0), (38.89, -5.556, 0.0), (27.78, -5.556, 0.0), (16.67, -5.556, 0.0), (5.556, -5.556, 0.0), (-5.556, -5.556, 0.0), (-16.67, -5.556, 0.0), (-27.78, -5.556, 0.0), (-38.89, -5.556, 0.0), (-50.0, -5.556, 0.0), (50.0, 5.556, 0.0), (38.89, 5.556, 0.0), (27.78, 5.556, 0.0), (16.67, 5.556, 0.0), (5.556, 5.556, 0.0), (-5.556, 5.556, 0.0), (-16.67, 5.556, 0.0), (-27.78, 5.556, 0.0), (-38.89, 5.556, 0.0), (-50.0, 5.556, 0.0), (50.0, 16.67, 0.0), (38.89, 16.67, 0.0), (27.78, 16.67, 0.0), (16.67, 16.67, 0.0), (5.556, 16.67, 0.0), (-5.556, 16.67, 0.0), (-16.67, 16.67, 0.0), (-27.78, 16.67, 0.0), (-38.89, 16.67, 0.0), (-50.0, 16.67, 0.0), (50.0, 27.78, 0.0), (38.89, 27.78, 0.0), (27.78, 27.78, 0.0), (16.67, 27.78, 0.0), (5.556, 27.78, 0.0), (-5.556, 27.78, 0.0), (-16.67, 27.78, 0.0), (-27.78, 27.78, 0.0), (-38.89, 27.78, 0.0), (-50.0, 27.78, 0.0), (50.0, 38.89, 0.0), (38.89, 38.89, 0.0), (27.78, 38.89, 0.0), (16.67, 38.89, 0.0), (5.556, 38.89, 0.0), (-5.556, 38.89, 0.0), (-16.67, 38.89, 0.0), (-27.78, 38.89, 0.0), (-38.89, 38.89, 0.0), (-50.0, 38.89, 0.0), (50.0, 50.0, 0.0), (38.89, 50.0, 0.0), (27.78, 50.0, 0.0), (16.67, 50.0, 0.0), (5.556, 50.0, 0.0), (-5.556, 50.0, 0.0), (-16.67, 50.0, 0.0), (-27.78, 50.0, 0.0), (-38.89, 50.0, 0.0), (-50.0, 50.0, 0.0)], [], [(7, 6, 16, 17), (1, 0, 10, 11), (8, 7, 17, 18), (2, 1, 11, 12), (9, 8, 18, 19), (3, 2, 12, 13), (4, 3, 13, 14), (5, 4, 14, 15), (6, 5, 15, 16), (14, 13, 23, 24), (15, 14, 24, 25), (16, 15, 25, 26), (17, 16, 26, 27), (11, 10, 20, 21), (18, 17, 27, 28), (12, 11, 21, 22), (19, 18, 28, 29), (13, 12, 22, 23), (24, 23, 33, 34), (25, 24, 34, 35), (26, 25, 35, 36), (27, 26, 36, 37), (21, 20, 30, 31), (28, 27, 37, 38), (22, 21, 31, 32), (29, 28, 38, 39), (23, 22, 32, 33), (39, 38, 48, 49), (33, 32, 42, 43), (34, 33, 43, 44), (35, 34, 44, 45), (36, 35, 45, 46), (37, 36, 46, 47), (31, 30, 40, 41), (38, 37, 47, 48), (32, 31, 41, 42), (49, 48, 58, 59), (43, 42, 52, 53), (44, 43, 53, 54), (45, 44, 54, 55), (46, 45, 55, 56), (47, 46, 56, 57), (41, 40, 50, 51), (48, 47, 57, 58), (42, 41, 51, 52), (58, 57, 67, 68), (52, 51, 61, 62), (59, 58, 68, 69), (53, 52, 62, 63), (54, 53, 63, 64), (55, 54, 64, 65), (56, 55, 65, 66), (57, 56, 66, 67), (51, 50, 60, 61), (68, 67, 77, 78), (62, 61, 71, 72), (69, 68, 78, 79), (63, 62, 72, 73), (64, 63, 73, 74), (65, 64, 74, 75), (66, 65, 75, 76), (67, 66, 76, 77), (61, 60, 70, 71), (77, 76, 86, 87), (71, 70, 80, 81), (78, 77, 87, 88), (72, 71, 81, 82), (79, 78, 88, 89), (73, 72, 82, 83), (74, 73, 83, 84), (75, 74, 84, 85), (76, 75, 85, 86), (87, 86, 96, 97), (81, 80, 90, 91), (88, 87, 97, 98), (82, 81, 91, 92), (89, 88, 98, 99), (83, 82, 92, 93), (84, 83, 93, 94), (85, 84, 94, 95), (86, 85, 95, 96)])
_uv = me_grid_004.uv_layers.new(name='UV coord')
_uv.uv.foreach_set('vector', [0.0, 0.0, 1.0, 0.0, 1.0, 1.0, 0.0, 1.0, 0.0, 0.0, 1.0, 0.0, 1.0, 1.0, 0.0, 1.0, 0.0, 0.0, 1.0, 0.0, 1.0, 1.0, 0.0, 1.0, 0.0, 0.0, 1.0, 0.0, 1.0, 1.0, 0.0, 1.0, 0.0, 0.0, 1.0, 0.0, 1.0, 1.0, 0.0, 1.0, 0.0, 0.0, 1.0, 0.0, 1.0, 1.0, 0.0, 1.0, 0.0, 0.0, 1.0, 0.0, 1.0, 1.0, 0.0, 1.0, 0.0, 0.0, 1.0, 0.0, 1.0, 1.0, 0.0, 1.0, 0.0, 0.0, 1.0, 0.0, 1.0, 1.0, 0.0, 1.0, 0.0, 0.0, 1.0, 0.0, 1.0, 1.0, 0.0, 1.0, 0.0, 0.0, 1.0, 0.0, 1.0, 1.0, 0.0, 1.0, 0.0, 0.0, 1.0, 0.0, 1.0, 1.0, 0.0, 1.0, 0.0, 0.0, 1.0, 0.0, 1.0, 1.0, 0.0, 1.0, 0.0, 0.0, 1.0, 0.0, 1.0, 1.0, 0.0, 1.0, 0.0, 0.0, 1.0, 0.0, 1.0, 1.0, 0.0, 1.0, 0.0, 0.0, 1.0, 0.0, 1.0, 1.0, 0.0, 1.0, 0.0, 0.0, 1.0, 0.0, 1.0, 1.0, 0.0, 1.0, 0.0, 0.0, 1.0, 0.0, 1.0, 1.0, 0.0, 1.0, 0.0, 0.0, 1.0, 0.0, 1.0, 1.0, 0.0, 1.0, 0.0, 0.0, 1.0, 0.0, 1.0, 1.0, 0.0, 1.0, 0.0, 0.0, 1.0, 0.0, 1.0, 1.0, 0.0, 1.0, 0.0, 0.0, 1.0, 0.0, 1.0, 1.0, 0.0, 1.0, 0.0, 0.0, 1.0, 0.0, 1.0, 1.0, 0.0, 1.0, 0.0, 0.0, 1.0, 0.0, 1.0, 1.0, 0.0, 1.0, 0.0, 0.0, 1.0, 0.0, 1.0, 1.0, 0.0, 1.0, 0.0, 0.0, 1.0, 0.0, 1.0, 1.0, 0.0, 1.0, 0.0, 0.0, 1.0, 0.0, 1.0, 1.0, 0.0, 1.0, 0.0, 0.0, 1.0, 0.0, 1.0, 1.0, 0.0, 1.0, 0.0, 0.0, 1.0, 0.0, 1.0, 1.0, 0.0, 1.0, 0.0, 0.0, 1.0, 0.0, 1.0, 1.0, 0.0, 1.0, 0.0, 0.0, 1.0, 0.0, 1.0, 1.0, 0.0, 1.0, 0.0, 0.0, 1.0, 0.0, 1.0, 1.0, 0.0, 1.0, 0.0, 0.0, 1.0, 0.0, 1.0, 1.0, 0.0, 1.0, 0.0, 0.0, 1.0, 0.0, 1.0, 1.0, 0.0, 1.0, 0.0, 0.0, 1.0, 0.0, 1.0, 1.0, 0.0, 1.0, 0.0, 0.0, 1.0, 0.0, 1.0, 1.0, 0.0, 1.0, 0.0, 0.0, 1.0, 0.0, 1.0, 1.0, 0.0, 1.0, 0.0, 0.0, 1.0, 0.0, 1.0, 1.0, 0.0, 1.0, 0.0, 0.0, 1.0, 0.0, 1.0, 1.0, 0.0, 1.0, 0.0, 0.0, 1.0, 0.0, 1.0, 1.0, 0.0, 1.0, 0.0, 0.0, 1.0, 0.0, 1.0, 1.0, 0.0, 1.0, 0.0, 0.0, 1.0, 0.0, 1.0, 1.0, 0.0, 1.0, 0.0, 0.0, 1.0, 0.0, 1.0, 1.0, 0.0, 1.0, 0.0, 0.0, 1.0, 0.0, 1.0, 1.0, 0.0, 1.0, 0.0, 0.0, 1.0, 0.0, 1.0, 1.0, 0.0, 1.0, 0.0, 0.0, 1.0, 0.0, 1.0, 1.0, 0.0, 1.0, 0.0, 0.0, 1.0, 0.0, 1.0, 1.0, 0.0, 1.0, 0.0, 0.0, 1.0, 0.0, 1.0, 1.0, 0.0, 1.0, 0.0, 0.0, 1.0, 0.0, 1.0, 1.0, 0.0, 1.0, 0.0, 0.0, 1.0, 0.0, 1.0, 1.0, 0.0, 1.0, 0.0, 0.0, 1.0, 0.0, 1.0, 1.0, 0.0, 1.0, 0.0, 0.0, 1.0, 0.0, 1.0, 1.0, 0.0, 1.0, 0.0, 0.0, 1.0, 0.0, 1.0, 1.0, 0.0, 1.0, 0.0, 0.0, 1.0, 0.0, 1.0, 1.0, 0.0, 1.0, 0.0, 0.0, 1.0, 0.0, 1.0, 1.0, 0.0, 1.0, 0.0, 0.0, 1.0, 0.0, 1.0, 1.0, 0.0, 1.0, 0.0, 0.0, 1.0, 0.0, 1.0, 1.0, 0.0, 1.0, 0.0, 0.0, 1.0, 0.0, 1.0, 1.0, 0.0, 1.0, 0.0, 0.0, 1.0, 0.0, 1.0, 1.0, 0.0, 1.0, 0.0, 0.0, 1.0, 0.0, 1.0, 1.0, 0.0, 1.0, 0.0, 0.0, 1.0, 0.0, 1.0, 1.0, 0.0, 1.0, 0.0, 0.0, 1.0, 0.0, 1.0, 1.0, 0.0, 1.0, 0.0, 0.0, 1.0, 0.0, 1.0, 1.0, 0.0, 1.0, 0.0, 0.0, 1.0, 0.0, 1.0, 1.0, 0.0, 1.0, 0.0, 0.0, 1.0, 0.0, 1.0, 1.0, 0.0, 1.0, 0.0, 0.0, 1.0, 0.0, 1.0, 1.0, 0.0, 1.0, 0.0, 0.0, 1.0, 0.0, 1.0, 1.0, 0.0, 1.0, 0.0, 0.0, 1.0, 0.0, 1.0, 1.0, 0.0, 1.0, 0.0, 0.0, 1.0, 0.0, 1.0, 1.0, 0.0, 1.0, 0.0, 0.0, 1.0, 0.0, 1.0, 1.0, 0.0, 1.0, 0.0, 0.0, 1.0, 0.0, 1.0, 1.0, 0.0, 1.0, 0.0, 0.0, 1.0, 0.0, 1.0, 1.0, 0.0, 1.0, 0.0, 0.0, 1.0, 0.0, 1.0, 1.0, 0.0, 1.0, 0.0, 0.0, 1.0, 0.0, 1.0, 1.0, 0.0, 1.0, 0.0, 0.0, 1.0, 0.0, 1.0, 1.0, 0.0, 1.0, 0.0, 0.0, 1.0, 0.0, 1.0, 1.0, 0.0, 1.0, 0.0, 0.0, 1.0, 0.0, 1.0, 1.0, 0.0, 1.0, 0.0, 0.0, 1.0, 0.0, 1.0, 1.0, 0.0, 1.0, 0.0, 0.0, 1.0, 0.0, 1.0, 1.0, 0.0, 1.0, 0.0, 0.0, 1.0, 0.0, 1.0, 1.0, 0.0, 1.0, 0.0, 0.0, 1.0, 0.0, 1.0, 1.0, 0.0, 1.0])
me_grid_004.materials.append(mat_grass)
me_grid_004.use_remesh_preserve_volume = False
me_grid_004.use_remesh_preserve_attributes = False
me_grid_004.use_mirror_vertex_groups = False
me_grid_004.update()
me_grid_005 = bpy.data.meshes.new('Grid.005')
me_grid_005.from_pydata([(50.0, -50.0, 0.0), (38.89, -50.0, 0.0), (27.78, -50.0, 0.0), (16.67, -50.0, 0.0), (5.556, -50.0, 0.0), (-5.556, -50.0, 0.0), (-16.67, -50.0, 0.0), (-27.78, -50.0, 0.0), (-38.89, -50.0, 0.0), (-50.0, -50.0, 0.0), (50.0, -38.89, 0.0), (38.89, -38.89, 0.0), (27.78, -38.89, 0.0), (16.67, -38.89, 0.0), (5.556, -38.89, 0.0), (-5.556, -38.89, 0.0), (-16.67, -38.89, 0.0), (-27.78, -38.89, 0.0), (-38.89, -38.89, 0.0), (-50.0, -38.89, 0.0), (50.0, -27.78, 0.0), (38.89, -27.78, 0.0), (27.78, -27.78, 0.0), (16.67, -27.78, 0.0), (5.556, -27.78, 0.0), (-5.556, -27.78, 0.0), (-16.67, -27.78, 0.0), (-27.78, -27.78, 0.0), (-38.89, -27.78, 0.0), (-50.0, -27.78, 0.0), (50.0, -16.67, 0.0), (38.89, -16.67, 0.0), (27.78, -16.67, 0.0), (16.67, -16.67, 0.0), (5.556, -16.67, 0.0), (-5.556, -16.67, 0.0), (-16.67, -16.67, 0.0), (-27.78, -16.67, 0.0), (-38.89, -16.67, 0.0), (-50.0, -16.67, 0.0), (50.0, -5.556, 0.0), (38.89, -5.556, 0.0), (27.78, -5.556, 0.0), (16.67, -5.556, 0.0), (5.556, -5.556, 0.0), (-5.556, -5.556, 0.0), (-16.67, -5.556, 0.0), (-27.78, -5.556, 0.0), (-38.89, -5.556, 0.0), (-50.0, -5.556, 0.0), (50.0, 5.556, 0.0), (38.89, 5.556, 0.0), (27.78, 5.556, 0.0), (16.67, 5.556, 0.0), (5.556, 5.556, 0.0), (-5.556, 5.556, 0.0), (-16.67, 5.556, 0.0), (-27.78, 5.556, 0.0), (-38.89, 5.556, 0.0), (-50.0, 5.556, 0.0), (50.0, 16.67, 0.0), (38.89, 16.67, 0.0), (27.78, 16.67, 0.0), (16.67, 16.67, 0.0), (5.556, 16.67, 0.0), (-5.556, 16.67, 0.0), (-16.67, 16.67, 0.0), (-27.78, 16.67, 0.0), (-38.89, 16.67, 0.0), (-50.0, 16.67, 0.0), (50.0, 27.78, 0.0), (38.89, 27.78, 0.0), (27.78, 27.78, 0.0), (16.67, 27.78, 0.0), (5.556, 27.78, 0.0), (-5.556, 27.78, 0.0), (-16.67, 27.78, 0.0), (-27.78, 27.78, 0.0), (-38.89, 27.78, 0.0), (-50.0, 27.78, 0.0), (50.0, 38.89, 0.0), (38.89, 38.89, 0.0), (27.78, 38.89, 0.0), (16.67, 38.89, 0.0), (5.556, 38.89, 0.0), (-5.556, 38.89, 0.0), (-16.67, 38.89, 0.0), (-27.78, 38.89, 0.0), (-38.89, 38.89, 0.0), (-50.0, 38.89, 0.0), (50.0, 50.0, 0.0), (38.89, 50.0, 0.0), (27.78, 50.0, 0.0), (16.67, 50.0, 0.0), (5.556, 50.0, 0.0), (-5.556, 50.0, 0.0), (-16.67, 50.0, 0.0), (-27.78, 50.0, 0.0), (-38.89, 50.0, 0.0), (-50.0, 50.0, 0.0)], [], [(7, 6, 16, 17), (1, 0, 10, 11), (8, 7, 17, 18), (2, 1, 11, 12), (9, 8, 18, 19), (3, 2, 12, 13), (4, 3, 13, 14), (5, 4, 14, 15), (6, 5, 15, 16), (14, 13, 23, 24), (15, 14, 24, 25), (16, 15, 25, 26), (17, 16, 26, 27), (11, 10, 20, 21), (18, 17, 27, 28), (12, 11, 21, 22), (19, 18, 28, 29), (13, 12, 22, 23), (24, 23, 33, 34), (25, 24, 34, 35), (26, 25, 35, 36), (27, 26, 36, 37), (21, 20, 30, 31), (28, 27, 37, 38), (22, 21, 31, 32), (29, 28, 38, 39), (23, 22, 32, 33), (39, 38, 48, 49), (33, 32, 42, 43), (34, 33, 43, 44), (35, 34, 44, 45), (36, 35, 45, 46), (37, 36, 46, 47), (31, 30, 40, 41), (38, 37, 47, 48), (32, 31, 41, 42), (49, 48, 58, 59), (43, 42, 52, 53), (44, 43, 53, 54), (45, 44, 54, 55), (46, 45, 55, 56), (47, 46, 56, 57), (41, 40, 50, 51), (48, 47, 57, 58), (42, 41, 51, 52), (58, 57, 67, 68), (52, 51, 61, 62), (59, 58, 68, 69), (53, 52, 62, 63), (54, 53, 63, 64), (55, 54, 64, 65), (56, 55, 65, 66), (57, 56, 66, 67), (51, 50, 60, 61), (68, 67, 77, 78), (62, 61, 71, 72), (69, 68, 78, 79), (63, 62, 72, 73), (64, 63, 73, 74), (65, 64, 74, 75), (66, 65, 75, 76), (67, 66, 76, 77), (61, 60, 70, 71), (77, 76, 86, 87), (71, 70, 80, 81), (78, 77, 87, 88), (72, 71, 81, 82), (79, 78, 88, 89), (73, 72, 82, 83), (74, 73, 83, 84), (75, 74, 84, 85), (76, 75, 85, 86), (87, 86, 96, 97), (81, 80, 90, 91), (88, 87, 97, 98), (82, 81, 91, 92), (89, 88, 98, 99), (83, 82, 92, 93), (84, 83, 93, 94), (85, 84, 94, 95), (86, 85, 95, 96)])
_uv = me_grid_005.uv_layers.new(name='UV coord')
_uv.uv.foreach_set('vector', [0.0, 0.0, 1.0, 0.0, 1.0, 1.0, 0.0, 1.0, 0.0, 0.0, 1.0, 0.0, 1.0, 1.0, 0.0, 1.0, 0.0, 0.0, 1.0, 0.0, 1.0, 1.0, 0.0, 1.0, 0.0, 0.0, 1.0, 0.0, 1.0, 1.0, 0.0, 1.0, 0.0, 0.0, 1.0, 0.0, 1.0, 1.0, 0.0, 1.0, 0.0, 0.0, 1.0, 0.0, 1.0, 1.0, 0.0, 1.0, 0.0, 0.0, 1.0, 0.0, 1.0, 1.0, 0.0, 1.0, 0.0, 0.0, 1.0, 0.0, 1.0, 1.0, 0.0, 1.0, 0.0, 0.0, 1.0, 0.0, 1.0, 1.0, 0.0, 1.0, 0.0, 0.0, 1.0, 0.0, 1.0, 1.0, 0.0, 1.0, 0.0, 0.0, 1.0, 0.0, 1.0, 1.0, 0.0, 1.0, 0.0, 0.0, 1.0, 0.0, 1.0, 1.0, 0.0, 1.0, 0.0, 0.0, 1.0, 0.0, 1.0, 1.0, 0.0, 1.0, 0.0, 0.0, 1.0, 0.0, 1.0, 1.0, 0.0, 1.0, 0.0, 0.0, 1.0, 0.0, 1.0, 1.0, 0.0, 1.0, 0.0, 0.0, 1.0, 0.0, 1.0, 1.0, 0.0, 1.0, 0.0, 0.0, 1.0, 0.0, 1.0, 1.0, 0.0, 1.0, 0.0, 0.0, 1.0, 0.0, 1.0, 1.0, 0.0, 1.0, 0.0, 0.0, 1.0, 0.0, 1.0, 1.0, 0.0, 1.0, 0.0, 0.0, 1.0, 0.0, 1.0, 1.0, 0.0, 1.0, 0.0, 0.0, 1.0, 0.0, 1.0, 1.0, 0.0, 1.0, 0.0, 0.0, 1.0, 0.0, 1.0, 1.0, 0.0, 1.0, 0.0, 0.0, 1.0, 0.0, 1.0, 1.0, 0.0, 1.0, 0.0, 0.0, 1.0, 0.0, 1.0, 1.0, 0.0, 1.0, 0.0, 0.0, 1.0, 0.0, 1.0, 1.0, 0.0, 1.0, 0.0, 0.0, 1.0, 0.0, 1.0, 1.0, 0.0, 1.0, 0.0, 0.0, 1.0, 0.0, 1.0, 1.0, 0.0, 1.0, 0.0, 0.0, 1.0, 0.0, 1.0, 1.0, 0.0, 1.0, 0.0, 0.0, 1.0, 0.0, 1.0, 1.0, 0.0, 1.0, 0.0, 0.0, 1.0, 0.0, 1.0, 1.0, 0.0, 1.0, 0.0, 0.0, 1.0, 0.0, 1.0, 1.0, 0.0, 1.0, 0.0, 0.0, 1.0, 0.0, 1.0, 1.0, 0.0, 1.0, 0.0, 0.0, 1.0, 0.0, 1.0, 1.0, 0.0, 1.0, 0.0, 0.0, 1.0, 0.0, 1.0, 1.0, 0.0, 1.0, 0.0, 0.0, 1.0, 0.0, 1.0, 1.0, 0.0, 1.0, 0.0, 0.0, 1.0, 0.0, 1.0, 1.0, 0.0, 1.0, 0.0, 0.0, 1.0, 0.0, 1.0, 1.0, 0.0, 1.0, 0.0, 0.0, 1.0, 0.0, 1.0, 1.0, 0.0, 1.0, 0.0, 0.0, 1.0, 0.0, 1.0, 1.0, 0.0, 1.0, 0.0, 0.0, 1.0, 0.0, 1.0, 1.0, 0.0, 1.0, 0.0, 0.0, 1.0, 0.0, 1.0, 1.0, 0.0, 1.0, 0.0, 0.0, 1.0, 0.0, 1.0, 1.0, 0.0, 1.0, 0.0, 0.0, 1.0, 0.0, 1.0, 1.0, 0.0, 1.0, 0.0, 0.0, 1.0, 0.0, 1.0, 1.0, 0.0, 1.0, 0.0, 0.0, 1.0, 0.0, 1.0, 1.0, 0.0, 1.0, 0.0, 0.0, 1.0, 0.0, 1.0, 1.0, 0.0, 1.0, 0.0, 0.0, 1.0, 0.0, 1.0, 1.0, 0.0, 1.0, 0.0, 0.0, 1.0, 0.0, 1.0, 1.0, 0.0, 1.0, 0.0, 0.0, 1.0, 0.0, 1.0, 1.0, 0.0, 1.0, 0.0, 0.0, 1.0, 0.0, 1.0, 1.0, 0.0, 1.0, 0.0, 0.0, 1.0, 0.0, 1.0, 1.0, 0.0, 1.0, 0.0, 0.0, 1.0, 0.0, 1.0, 1.0, 0.0, 1.0, 0.0, 0.0, 1.0, 0.0, 1.0, 1.0, 0.0, 1.0, 0.0, 0.0, 1.0, 0.0, 1.0, 1.0, 0.0, 1.0, 0.0, 0.0, 1.0, 0.0, 1.0, 1.0, 0.0, 1.0, 0.0, 0.0, 1.0, 0.0, 1.0, 1.0, 0.0, 1.0, 0.0, 0.0, 1.0, 0.0, 1.0, 1.0, 0.0, 1.0, 0.0, 0.0, 1.0, 0.0, 1.0, 1.0, 0.0, 1.0, 0.0, 0.0, 1.0, 0.0, 1.0, 1.0, 0.0, 1.0, 0.0, 0.0, 1.0, 0.0, 1.0, 1.0, 0.0, 1.0, 0.0, 0.0, 1.0, 0.0, 1.0, 1.0, 0.0, 1.0, 0.0, 0.0, 1.0, 0.0, 1.0, 1.0, 0.0, 1.0, 0.0, 0.0, 1.0, 0.0, 1.0, 1.0, 0.0, 1.0, 0.0, 0.0, 1.0, 0.0, 1.0, 1.0, 0.0, 1.0, 0.0, 0.0, 1.0, 0.0, 1.0, 1.0, 0.0, 1.0, 0.0, 0.0, 1.0, 0.0, 1.0, 1.0, 0.0, 1.0, 0.0, 0.0, 1.0, 0.0, 1.0, 1.0, 0.0, 1.0, 0.0, 0.0, 1.0, 0.0, 1.0, 1.0, 0.0, 1.0, 0.0, 0.0, 1.0, 0.0, 1.0, 1.0, 0.0, 1.0, 0.0, 0.0, 1.0, 0.0, 1.0, 1.0, 0.0, 1.0, 0.0, 0.0, 1.0, 0.0, 1.0, 1.0, 0.0, 1.0, 0.0, 0.0, 1.0, 0.0, 1.0, 1.0, 0.0, 1.0, 0.0, 0.0, 1.0, 0.0, 1.0, 1.0, 0.0, 1.0, 0.0, 0.0, 1.0, 0.0, 1.0, 1.0, 0.0, 1.0, 0.0, 0.0, 1.0, 0.0, 1.0, 1.0, 0.0, 1.0, 0.0, 0.0, 1.0, 0.0, 1.0, 1.0, 0.0, 1.0, 0.0, 0.0, 1.0, 0.0, 1.0, 1.0, 0.0, 1.0, 0.0, 0.0, 1.0, 0.0, 1.0, 1.0, 0.0, 1.0, 0.0, 0.0, 1.0, 0.0, 1.0, 1.0, 0.0, 1.0, 0.0, 0.0, 1.0, 0.0, 1.0, 1.0, 0.0, 1.0, 0.0, 0.0, 1.0, 0.0, 1.0, 1.0, 0.0, 1.0])
me_grid_005.materials.append(mat_grass)
me_grid_005.use_remesh_preserve_volume = False
me_grid_005.use_remesh_preserve_attributes = False
me_grid_005.use_mirror_vertex_groups = False
me_grid_005.update()
me_grid_006 = bpy.data.meshes.new('Grid.006')
me_grid_006.from_pydata([(50.0, -50.0, 0.0), (38.89, -50.0, 0.0), (27.78, -50.0, 0.0), (16.67, -50.0, 0.0), (5.556, -50.0, 0.0), (-5.556, -50.0, 0.0), (-16.67, -50.0, 0.0), (-27.78, -50.0, 0.0), (-38.89, -50.0, 0.0), (-50.0, -50.0, 0.0), (50.0, -38.89, 0.0), (38.89, -38.89, 0.0), (27.78, -38.89, 0.0), (16.67, -38.89, 0.0), (5.556, -38.89, 0.0), (-5.556, -38.89, 0.0), (-16.67, -38.89, 0.0), (-27.78, -38.89, 0.0), (-38.89, -38.89, 0.0), (-50.0, -38.89, 0.0), (50.0, -27.78, 0.0), (38.89, -27.78, 0.0), (27.78, -27.78, 0.0), (16.67, -27.78, 0.0), (5.556, -27.78, 0.0), (-5.556, -27.78, 0.0), (-16.67, -27.78, 0.0), (-27.78, -27.78, 0.0), (-38.89, -27.78, 0.0), (-50.0, -27.78, 0.0), (50.0, -16.67, 0.0), (38.89, -16.67, 0.0), (27.78, -16.67, 0.0), (16.67, -16.67, 0.0), (5.556, -16.67, 0.0), (-5.556, -16.67, 0.0), (-16.67, -16.67, 0.0), (-27.78, -16.67, 0.0), (-38.89, -16.67, 0.0), (-50.0, -16.67, 0.0), (50.0, -5.556, 0.0), (38.89, -5.556, 0.0), (27.78, -5.556, 0.0), (16.67, -5.556, 0.0), (5.556, -5.556, 0.0), (-5.556, -5.556, 0.0), (-16.67, -5.556, 0.0), (-27.78, -5.556, 0.0), (-38.89, -5.556, 0.0), (-50.0, -5.556, 0.0), (50.0, 5.556, 0.0), (38.89, 5.556, 0.0), (27.78, 5.556, 0.0), (16.67, 5.556, 0.0), (5.556, 5.556, 0.0), (-5.556, 5.556, 0.0), (-16.67, 5.556, 0.0), (-27.78, 5.556, 0.0), (-38.89, 5.556, 0.0), (-50.0, 5.556, 0.0), (50.0, 16.67, 0.0), (38.89, 16.67, 0.0), (27.78, 16.67, 0.0), (16.67, 16.67, 0.0), (5.556, 16.67, 0.0), (-5.556, 16.67, 0.0), (-16.67, 16.67, 0.0), (-27.78, 16.67, 0.0), (-38.89, 16.67, 0.0), (-50.0, 16.67, 0.0), (50.0, 27.78, 0.0), (38.89, 27.78, 0.0), (27.78, 27.78, 0.0), (16.67, 27.78, 0.0), (5.556, 27.78, 0.0), (-5.556, 27.78, 0.0), (-16.67, 27.78, 0.0), (-27.78, 27.78, 0.0), (-38.89, 27.78, 0.0), (-50.0, 27.78, 0.0), (50.0, 38.89, 0.0), (38.89, 38.89, 0.0), (27.78, 38.89, 0.0), (16.67, 38.89, 0.0), (5.556, 38.89, 0.0), (-5.556, 38.89, 0.0), (-16.67, 38.89, 0.0), (-27.78, 38.89, 0.0), (-38.89, 38.89, 0.0), (-50.0, 38.89, 0.0), (50.0, 50.0, 0.0), (38.89, 50.0, 0.0), (27.78, 50.0, 0.0), (16.67, 50.0, 0.0), (5.556, 50.0, 0.0), (-5.556, 50.0, 0.0), (-16.67, 50.0, 0.0), (-27.78, 50.0, 0.0), (-38.89, 50.0, 0.0), (-50.0, 50.0, 0.0)], [], [(7, 6, 16, 17), (1, 0, 10, 11), (8, 7, 17, 18), (2, 1, 11, 12), (9, 8, 18, 19), (3, 2, 12, 13), (4, 3, 13, 14), (5, 4, 14, 15), (6, 5, 15, 16), (14, 13, 23, 24), (15, 14, 24, 25), (16, 15, 25, 26), (17, 16, 26, 27), (11, 10, 20, 21), (18, 17, 27, 28), (12, 11, 21, 22), (19, 18, 28, 29), (13, 12, 22, 23), (24, 23, 33, 34), (25, 24, 34, 35), (26, 25, 35, 36), (27, 26, 36, 37), (21, 20, 30, 31), (28, 27, 37, 38), (22, 21, 31, 32), (29, 28, 38, 39), (23, 22, 32, 33), (39, 38, 48, 49), (33, 32, 42, 43), (34, 33, 43, 44), (35, 34, 44, 45), (36, 35, 45, 46), (37, 36, 46, 47), (31, 30, 40, 41), (38, 37, 47, 48), (32, 31, 41, 42), (49, 48, 58, 59), (43, 42, 52, 53), (44, 43, 53, 54), (45, 44, 54, 55), (46, 45, 55, 56), (47, 46, 56, 57), (41, 40, 50, 51), (48, 47, 57, 58), (42, 41, 51, 52), (58, 57, 67, 68), (52, 51, 61, 62), (59, 58, 68, 69), (53, 52, 62, 63), (54, 53, 63, 64), (55, 54, 64, 65), (56, 55, 65, 66), (57, 56, 66, 67), (51, 50, 60, 61), (68, 67, 77, 78), (62, 61, 71, 72), (69, 68, 78, 79), (63, 62, 72, 73), (64, 63, 73, 74), (65, 64, 74, 75), (66, 65, 75, 76), (67, 66, 76, 77), (61, 60, 70, 71), (77, 76, 86, 87), (71, 70, 80, 81), (78, 77, 87, 88), (72, 71, 81, 82), (79, 78, 88, 89), (73, 72, 82, 83), (74, 73, 83, 84), (75, 74, 84, 85), (76, 75, 85, 86), (87, 86, 96, 97), (81, 80, 90, 91), (88, 87, 97, 98), (82, 81, 91, 92), (89, 88, 98, 99), (83, 82, 92, 93), (84, 83, 93, 94), (85, 84, 94, 95), (86, 85, 95, 96)])
_uv = me_grid_006.uv_layers.new(name='UV coord')
_uv.uv.foreach_set('vector', [0.0, 0.0, 1.0, 0.0, 1.0, 1.0, 0.0, 1.0, 0.0, 0.0, 1.0, 0.0, 1.0, 1.0, 0.0, 1.0, 0.0, 0.0, 1.0, 0.0, 1.0, 1.0, 0.0, 1.0, 0.0, 0.0, 1.0, 0.0, 1.0, 1.0, 0.0, 1.0, 0.0, 0.0, 1.0, 0.0, 1.0, 1.0, 0.0, 1.0, 0.0, 0.0, 1.0, 0.0, 1.0, 1.0, 0.0, 1.0, 0.0, 0.0, 1.0, 0.0, 1.0, 1.0, 0.0, 1.0, 0.0, 0.0, 1.0, 0.0, 1.0, 1.0, 0.0, 1.0, 0.0, 0.0, 1.0, 0.0, 1.0, 1.0, 0.0, 1.0, 0.0, 0.0, 1.0, 0.0, 1.0, 1.0, 0.0, 1.0, 0.0, 0.0, 1.0, 0.0, 1.0, 1.0, 0.0, 1.0, 0.0, 0.0, 1.0, 0.0, 1.0, 1.0, 0.0, 1.0, 0.0, 0.0, 1.0, 0.0, 1.0, 1.0, 0.0, 1.0, 0.0, 0.0, 1.0, 0.0, 1.0, 1.0, 0.0, 1.0, 0.0, 0.0, 1.0, 0.0, 1.0, 1.0, 0.0, 1.0, 0.0, 0.0, 1.0, 0.0, 1.0, 1.0, 0.0, 1.0, 0.0, 0.0, 1.0, 0.0, 1.0, 1.0, 0.0, 1.0, 0.0, 0.0, 1.0, 0.0, 1.0, 1.0, 0.0, 1.0, 0.0, 0.0, 1.0, 0.0, 1.0, 1.0, 0.0, 1.0, 0.0, 0.0, 1.0, 0.0, 1.0, 1.0, 0.0, 1.0, 0.0, 0.0, 1.0, 0.0, 1.0, 1.0, 0.0, 1.0, 0.0, 0.0, 1.0, 0.0, 1.0, 1.0, 0.0, 1.0, 0.0, 0.0, 1.0, 0.0, 1.0, 1.0, 0.0, 1.0, 0.0, 0.0, 1.0, 0.0, 1.0, 1.0, 0.0, 1.0, 0.0, 0.0, 1.0, 0.0, 1.0, 1.0, 0.0, 1.0, 0.0, 0.0, 1.0, 0.0, 1.0, 1.0, 0.0, 1.0, 0.0, 0.0, 1.0, 0.0, 1.0, 1.0, 0.0, 1.0, 0.0, 0.0, 1.0, 0.0, 1.0, 1.0, 0.0, 1.0, 0.0, 0.0, 1.0, 0.0, 1.0, 1.0, 0.0, 1.0, 0.0, 0.0, 1.0, 0.0, 1.0, 1.0, 0.0, 1.0, 0.0, 0.0, 1.0, 0.0, 1.0, 1.0, 0.0, 1.0, 0.0, 0.0, 1.0, 0.0, 1.0, 1.0, 0.0, 1.0, 0.0, 0.0, 1.0, 0.0, 1.0, 1.0, 0.0, 1.0, 0.0, 0.0, 1.0, 0.0, 1.0, 1.0, 0.0, 1.0, 0.0, 0.0, 1.0, 0.0, 1.0, 1.0, 0.0, 1.0, 0.0, 0.0, 1.0, 0.0, 1.0, 1.0, 0.0, 1.0, 0.0, 0.0, 1.0, 0.0, 1.0, 1.0, 0.0, 1.0, 0.0, 0.0, 1.0, 0.0, 1.0, 1.0, 0.0, 1.0, 0.0, 0.0, 1.0, 0.0, 1.0, 1.0, 0.0, 1.0, 0.0, 0.0, 1.0, 0.0, 1.0, 1.0, 0.0, 1.0, 0.0, 0.0, 1.0, 0.0, 1.0, 1.0, 0.0, 1.0, 0.0, 0.0, 1.0, 0.0, 1.0, 1.0, 0.0, 1.0, 0.0, 0.0, 1.0, 0.0, 1.0, 1.0, 0.0, 1.0, 0.0, 0.0, 1.0, 0.0, 1.0, 1.0, 0.0, 1.0, 0.0, 0.0, 1.0, 0.0, 1.0, 1.0, 0.0, 1.0, 0.0, 0.0, 1.0, 0.0, 1.0, 1.0, 0.0, 1.0, 0.0, 0.0, 1.0, 0.0, 1.0, 1.0, 0.0, 1.0, 0.0, 0.0, 1.0, 0.0, 1.0, 1.0, 0.0, 1.0, 0.0, 0.0, 1.0, 0.0, 1.0, 1.0, 0.0, 1.0, 0.0, 0.0, 1.0, 0.0, 1.0, 1.0, 0.0, 1.0, 0.0, 0.0, 1.0, 0.0, 1.0, 1.0, 0.0, 1.0, 0.0, 0.0, 1.0, 0.0, 1.0, 1.0, 0.0, 1.0, 0.0, 0.0, 1.0, 0.0, 1.0, 1.0, 0.0, 1.0, 0.0, 0.0, 1.0, 0.0, 1.0, 1.0, 0.0, 1.0, 0.0, 0.0, 1.0, 0.0, 1.0, 1.0, 0.0, 1.0, 0.0, 0.0, 1.0, 0.0, 1.0, 1.0, 0.0, 1.0, 0.0, 0.0, 1.0, 0.0, 1.0, 1.0, 0.0, 1.0, 0.0, 0.0, 1.0, 0.0, 1.0, 1.0, 0.0, 1.0, 0.0, 0.0, 1.0, 0.0, 1.0, 1.0, 0.0, 1.0, 0.0, 0.0, 1.0, 0.0, 1.0, 1.0, 0.0, 1.0, 0.0, 0.0, 1.0, 0.0, 1.0, 1.0, 0.0, 1.0, 0.0, 0.0, 1.0, 0.0, 1.0, 1.0, 0.0, 1.0, 0.0, 0.0, 1.0, 0.0, 1.0, 1.0, 0.0, 1.0, 0.0, 0.0, 1.0, 0.0, 1.0, 1.0, 0.0, 1.0, 0.0, 0.0, 1.0, 0.0, 1.0, 1.0, 0.0, 1.0, 0.0, 0.0, 1.0, 0.0, 1.0, 1.0, 0.0, 1.0, 0.0, 0.0, 1.0, 0.0, 1.0, 1.0, 0.0, 1.0, 0.0, 0.0, 1.0, 0.0, 1.0, 1.0, 0.0, 1.0, 0.0, 0.0, 1.0, 0.0, 1.0, 1.0, 0.0, 1.0, 0.0, 0.0, 1.0, 0.0, 1.0, 1.0, 0.0, 1.0, 0.0, 0.0, 1.0, 0.0, 1.0, 1.0, 0.0, 1.0, 0.0, 0.0, 1.0, 0.0, 1.0, 1.0, 0.0, 1.0, 0.0, 0.0, 1.0, 0.0, 1.0, 1.0, 0.0, 1.0, 0.0, 0.0, 1.0, 0.0, 1.0, 1.0, 0.0, 1.0, 0.0, 0.0, 1.0, 0.0, 1.0, 1.0, 0.0, 1.0, 0.0, 0.0, 1.0, 0.0, 1.0, 1.0, 0.0, 1.0, 0.0, 0.0, 1.0, 0.0, 1.0, 1.0, 0.0, 1.0, 0.0, 0.0, 1.0, 0.0, 1.0, 1.0, 0.0, 1.0, 0.0, 0.0, 1.0, 0.0, 1.0, 1.0, 0.0, 1.0, 0.0, 0.0, 1.0, 0.0, 1.0, 1.0, 0.0, 1.0, 0.0, 0.0, 1.0, 0.0, 1.0, 1.0, 0.0, 1.0])
me_grid_006.materials.append(mat_clover)
me_grid_006.use_remesh_preserve_volume = False
me_grid_006.use_remesh_preserve_attributes = False
me_grid_006.use_mirror_vertex_groups = False
me_grid_006.update()
me_grid_007 = bpy.data.meshes.new('Grid.007')
me_grid_007.from_pydata([(50.0, -50.0, 0.0), (38.89, -50.0, 0.0), (27.78, -50.0, 0.0), (16.67, -50.0, 0.0), (5.556, -50.0, 0.0), (-5.556, -50.0, 0.0), (-16.67, -50.0, 0.0), (-27.78, -50.0, 0.0), (-38.89, -50.0, 0.0), (-50.0, -50.0, 0.0), (50.0, -38.89, 0.0), (38.89, -38.89, 0.0), (27.78, -38.89, 0.0), (16.67, -38.89, 0.0), (5.556, -38.89, 0.0), (-5.556, -38.89, 0.0), (-16.67, -38.89, 0.0), (-27.78, -38.89, 0.0), (-38.89, -38.89, 0.0), (-50.0, -38.89, 0.0), (50.0, -27.78, 0.0), (38.89, -27.78, 0.0), (27.78, -27.78, 0.0), (16.67, -27.78, 0.0), (5.556, -27.78, 0.0), (-5.556, -27.78, 0.0), (-16.67, -27.78, 0.0), (-27.78, -27.78, 0.0), (-38.89, -27.78, 0.0), (-50.0, -27.78, 0.0), (50.0, -16.67, 0.0), (38.89, -16.67, 0.0), (27.78, -16.67, 0.0), (16.67, -16.67, 0.0), (5.556, -16.67, 0.0), (-5.556, -16.67, 0.0), (-16.67, -16.67, 0.0), (-27.78, -16.67, 0.0), (-38.89, -16.67, 0.0), (-50.0, -16.67, 0.0), (50.0, -5.556, 0.0), (38.89, -5.556, 0.0), (27.78, -5.556, 0.0), (16.67, -5.556, 0.0), (5.556, -5.556, 0.0), (-5.556, -5.556, 0.0), (-16.67, -5.556, 0.0), (-27.78, -5.556, 0.0), (-38.89, -5.556, 0.0), (-50.0, -5.556, 0.0), (50.0, 5.556, 0.0), (38.89, 5.556, 0.0), (27.78, 5.556, 0.0), (16.67, 5.556, 0.0), (5.556, 5.556, 0.0), (-5.556, 5.556, 0.0), (-16.67, 5.556, 0.0), (-27.78, 5.556, 0.0), (-38.89, 5.556, 0.0), (-50.0, 5.556, 0.0), (50.0, 16.67, 0.0), (38.89, 16.67, 0.0), (27.78, 16.67, 0.0), (16.67, 16.67, 0.0), (5.556, 16.67, 0.0), (-5.556, 16.67, 0.0), (-16.67, 16.67, 0.0), (-27.78, 16.67, 0.0), (-38.89, 16.67, 0.0), (-50.0, 16.67, 0.0), (50.0, 27.78, 0.0), (38.89, 27.78, 0.0), (27.78, 27.78, 0.0), (16.67, 27.78, 0.0), (5.556, 27.78, 0.0), (-5.556, 27.78, 0.0), (-16.67, 27.78, 0.0), (-27.78, 27.78, 0.0), (-38.89, 27.78, 0.0), (-50.0, 27.78, 0.0), (50.0, 38.89, 0.0), (38.89, 38.89, 0.0), (27.78, 38.89, 0.0), (16.67, 38.89, 0.0), (5.556, 38.89, 0.0), (-5.556, 38.89, 0.0), (-16.67, 38.89, 0.0), (-27.78, 38.89, 0.0), (-38.89, 38.89, 0.0), (-50.0, 38.89, 0.0), (50.0, 50.0, 0.0), (38.89, 50.0, 0.0), (27.78, 50.0, 0.0), (16.67, 50.0, 0.0), (5.556, 50.0, 0.0), (-5.556, 50.0, 0.0), (-16.67, 50.0, 0.0), (-27.78, 50.0, 0.0), (-38.89, 50.0, 0.0), (-50.0, 50.0, 0.0)], [], [(7, 6, 16, 17), (1, 0, 10, 11), (8, 7, 17, 18), (2, 1, 11, 12), (9, 8, 18, 19), (3, 2, 12, 13), (4, 3, 13, 14), (5, 4, 14, 15), (6, 5, 15, 16), (14, 13, 23, 24), (15, 14, 24, 25), (16, 15, 25, 26), (17, 16, 26, 27), (11, 10, 20, 21), (18, 17, 27, 28), (12, 11, 21, 22), (19, 18, 28, 29), (13, 12, 22, 23), (24, 23, 33, 34), (25, 24, 34, 35), (26, 25, 35, 36), (27, 26, 36, 37), (21, 20, 30, 31), (28, 27, 37, 38), (22, 21, 31, 32), (29, 28, 38, 39), (23, 22, 32, 33), (39, 38, 48, 49), (33, 32, 42, 43), (34, 33, 43, 44), (35, 34, 44, 45), (36, 35, 45, 46), (37, 36, 46, 47), (31, 30, 40, 41), (38, 37, 47, 48), (32, 31, 41, 42), (49, 48, 58, 59), (43, 42, 52, 53), (44, 43, 53, 54), (45, 44, 54, 55), (46, 45, 55, 56), (47, 46, 56, 57), (41, 40, 50, 51), (48, 47, 57, 58), (42, 41, 51, 52), (58, 57, 67, 68), (52, 51, 61, 62), (59, 58, 68, 69), (53, 52, 62, 63), (54, 53, 63, 64), (55, 54, 64, 65), (56, 55, 65, 66), (57, 56, 66, 67), (51, 50, 60, 61), (68, 67, 77, 78), (62, 61, 71, 72), (69, 68, 78, 79), (63, 62, 72, 73), (64, 63, 73, 74), (65, 64, 74, 75), (66, 65, 75, 76), (67, 66, 76, 77), (61, 60, 70, 71), (77, 76, 86, 87), (71, 70, 80, 81), (78, 77, 87, 88), (72, 71, 81, 82), (79, 78, 88, 89), (73, 72, 82, 83), (74, 73, 83, 84), (75, 74, 84, 85), (76, 75, 85, 86), (87, 86, 96, 97), (81, 80, 90, 91), (88, 87, 97, 98), (82, 81, 91, 92), (89, 88, 98, 99), (83, 82, 92, 93), (84, 83, 93, 94), (85, 84, 94, 95), (86, 85, 95, 96)])
_uv = me_grid_007.uv_layers.new(name='UV coord')
_uv.uv.foreach_set('vector', [0.0, 0.0, 1.0, 0.0, 1.0, 1.0, 0.0, 1.0, 0.0, 0.0, 1.0, 0.0, 1.0, 1.0, 0.0, 1.0, 0.0, 0.0, 1.0, 0.0, 1.0, 1.0, 0.0, 1.0, 0.0, 0.0, 1.0, 0.0, 1.0, 1.0, 0.0, 1.0, 0.0, 0.0, 1.0, 0.0, 1.0, 1.0, 0.0, 1.0, 0.0, 0.0, 1.0, 0.0, 1.0, 1.0, 0.0, 1.0, 0.0, 0.0, 1.0, 0.0, 1.0, 1.0, 0.0, 1.0, 0.0, 0.0, 1.0, 0.0, 1.0, 1.0, 0.0, 1.0, 0.0, 0.0, 1.0, 0.0, 1.0, 1.0, 0.0, 1.0, 0.0, 0.0, 1.0, 0.0, 1.0, 1.0, 0.0, 1.0, 0.0, 0.0, 1.0, 0.0, 1.0, 1.0, 0.0, 1.0, 0.0, 0.0, 1.0, 0.0, 1.0, 1.0, 0.0, 1.0, 0.0, 0.0, 1.0, 0.0, 1.0, 1.0, 0.0, 1.0, 0.0, 0.0, 1.0, 0.0, 1.0, 1.0, 0.0, 1.0, 0.0, 0.0, 1.0, 0.0, 1.0, 1.0, 0.0, 1.0, 0.0, 0.0, 1.0, 0.0, 1.0, 1.0, 0.0, 1.0, 0.0, 0.0, 1.0, 0.0, 1.0, 1.0, 0.0, 1.0, 0.0, 0.0, 1.0, 0.0, 1.0, 1.0, 0.0, 1.0, 0.0, 0.0, 1.0, 0.0, 1.0, 1.0, 0.0, 1.0, 0.0, 0.0, 1.0, 0.0, 1.0, 1.0, 0.0, 1.0, 0.0, 0.0, 1.0, 0.0, 1.0, 1.0, 0.0, 1.0, 0.0, 0.0, 1.0, 0.0, 1.0, 1.0, 0.0, 1.0, 0.0, 0.0, 1.0, 0.0, 1.0, 1.0, 0.0, 1.0, 0.0, 0.0, 1.0, 0.0, 1.0, 1.0, 0.0, 1.0, 0.0, 0.0, 1.0, 0.0, 1.0, 1.0, 0.0, 1.0, 0.0, 0.0, 1.0, 0.0, 1.0, 1.0, 0.0, 1.0, 0.0, 0.0, 1.0, 0.0, 1.0, 1.0, 0.0, 1.0, 0.0, 0.0, 1.0, 0.0, 1.0, 1.0, 0.0, 1.0, 0.0, 0.0, 1.0, 0.0, 1.0, 1.0, 0.0, 1.0, 0.0, 0.0, 1.0, 0.0, 1.0, 1.0, 0.0, 1.0, 0.0, 0.0, 1.0, 0.0, 1.0, 1.0, 0.0, 1.0, 0.0, 0.0, 1.0, 0.0, 1.0, 1.0, 0.0, 1.0, 0.0, 0.0, 1.0, 0.0, 1.0, 1.0, 0.0, 1.0, 0.0, 0.0, 1.0, 0.0, 1.0, 1.0, 0.0, 1.0, 0.0, 0.0, 1.0, 0.0, 1.0, 1.0, 0.0, 1.0, 0.0, 0.0, 1.0, 0.0, 1.0, 1.0, 0.0, 1.0, 0.0, 0.0, 1.0, 0.0, 1.0, 1.0, 0.0, 1.0, 0.0, 0.0, 1.0, 0.0, 1.0, 1.0, 0.0, 1.0, 0.0, 0.0, 1.0, 0.0, 1.0, 1.0, 0.0, 1.0, 0.0, 0.0, 1.0, 0.0, 1.0, 1.0, 0.0, 1.0, 0.0, 0.0, 1.0, 0.0, 1.0, 1.0, 0.0, 1.0, 0.0, 0.0, 1.0, 0.0, 1.0, 1.0, 0.0, 1.0, 0.0, 0.0, 1.0, 0.0, 1.0, 1.0, 0.0, 1.0, 0.0, 0.0, 1.0, 0.0, 1.0, 1.0, 0.0, 1.0, 0.0, 0.0, 1.0, 0.0, 1.0, 1.0, 0.0, 1.0, 0.0, 0.0, 1.0, 0.0, 1.0, 1.0, 0.0, 1.0, 0.0, 0.0, 1.0, 0.0, 1.0, 1.0, 0.0, 1.0, 0.0, 0.0, 1.0, 0.0, 1.0, 1.0, 0.0, 1.0, 0.0, 0.0, 1.0, 0.0, 1.0, 1.0, 0.0, 1.0, 0.0, 0.0, 1.0, 0.0, 1.0, 1.0, 0.0, 1.0, 0.0, 0.0, 1.0, 0.0, 1.0, 1.0, 0.0, 1.0, 0.0, 0.0, 1.0, 0.0, 1.0, 1.0, 0.0, 1.0, 0.0, 0.0, 1.0, 0.0, 1.0, 1.0, 0.0, 1.0, 0.0, 0.0, 1.0, 0.0, 1.0, 1.0, 0.0, 1.0, 0.0, 0.0, 1.0, 0.0, 1.0, 1.0, 0.0, 1.0, 0.0, 0.0, 1.0, 0.0, 1.0, 1.0, 0.0, 1.0, 0.0, 0.0, 1.0, 0.0, 1.0, 1.0, 0.0, 1.0, 0.0, 0.0, 1.0, 0.0, 1.0, 1.0, 0.0, 1.0, 0.0, 0.0, 1.0, 0.0, 1.0, 1.0, 0.0, 1.0, 0.0, 0.0, 1.0, 0.0, 1.0, 1.0, 0.0, 1.0, 0.0, 0.0, 1.0, 0.0, 1.0, 1.0, 0.0, 1.0, 0.0, 0.0, 1.0, 0.0, 1.0, 1.0, 0.0, 1.0, 0.0, 0.0, 1.0, 0.0, 1.0, 1.0, 0.0, 1.0, 0.0, 0.0, 1.0, 0.0, 1.0, 1.0, 0.0, 1.0, 0.0, 0.0, 1.0, 0.0, 1.0, 1.0, 0.0, 1.0, 0.0, 0.0, 1.0, 0.0, 1.0, 1.0, 0.0, 1.0, 0.0, 0.0, 1.0, 0.0, 1.0, 1.0, 0.0, 1.0, 0.0, 0.0, 1.0, 0.0, 1.0, 1.0, 0.0, 1.0, 0.0, 0.0, 1.0, 0.0, 1.0, 1.0, 0.0, 1.0, 0.0, 0.0, 1.0, 0.0, 1.0, 1.0, 0.0, 1.0, 0.0, 0.0, 1.0, 0.0, 1.0, 1.0, 0.0, 1.0, 0.0, 0.0, 1.0, 0.0, 1.0, 1.0, 0.0, 1.0, 0.0, 0.0, 1.0, 0.0, 1.0, 1.0, 0.0, 1.0, 0.0, 0.0, 1.0, 0.0, 1.0, 1.0, 0.0, 1.0, 0.0, 0.0, 1.0, 0.0, 1.0, 1.0, 0.0, 1.0, 0.0, 0.0, 1.0, 0.0, 1.0, 1.0, 0.0, 1.0, 0.0, 0.0, 1.0, 0.0, 1.0, 1.0, 0.0, 1.0, 0.0, 0.0, 1.0, 0.0, 1.0, 1.0, 0.0, 1.0, 0.0, 0.0, 1.0, 0.0, 1.0, 1.0, 0.0, 1.0, 0.0, 0.0, 1.0, 0.0, 1.0, 1.0, 0.0, 1.0, 0.0, 0.0, 1.0, 0.0, 1.0, 1.0, 0.0, 1.0])
me_grid_007.materials.append(mat_grass)
me_grid_007.use_remesh_preserve_volume = False
me_grid_007.use_remesh_preserve_attributes = False
me_grid_007.use_mirror_vertex_groups = False
me_grid_007.update()
me_grid_008 = bpy.data.meshes.new('Grid.008')
me_grid_008.from_pydata([(50.0, -50.0, 0.0), (38.89, -50.0, 0.0), (27.78, -50.0, 0.0), (16.67, -50.0, 0.0), (5.556, -50.0, 0.0), (-5.556, -50.0, 0.0), (-16.67, -50.0, 0.0), (-27.78, -50.0, 0.0), (-38.89, -50.0, 0.0), (-50.0, -50.0, 0.0), (50.0, -38.89, 0.0), (38.89, -38.89, 0.0), (27.78, -38.89, 0.0), (16.67, -38.89, 0.0), (5.556, -38.89, 0.0), (-5.556, -38.89, 0.0), (-16.67, -38.89, 0.0), (-27.78, -38.89, 0.0), (-38.89, -38.89, 0.0), (-50.0, -38.89, 0.0), (50.0, -27.78, 0.0), (38.89, -27.78, 0.0), (27.78, -27.78, 0.0), (16.67, -27.78, 0.0), (5.556, -27.78, 0.0), (-5.556, -27.78, 0.0), (-16.67, -27.78, 0.0), (-27.78, -27.78, 0.0), (-38.89, -27.78, 0.0), (-50.0, -27.78, 0.0), (50.0, -16.67, 0.0), (38.89, -16.67, 0.0), (27.78, -16.67, 0.0), (16.67, -16.67, 0.0), (5.556, -16.67, 0.0), (-5.556, -16.67, 0.0), (-16.67, -16.67, 0.0), (-27.78, -16.67, 0.0), (-38.89, -16.67, 0.0), (-50.0, -16.67, 0.0), (50.0, -5.556, 0.0), (38.89, -5.556, 0.0), (27.78, -5.556, 0.0), (16.67, -5.556, 0.0), (5.556, -5.556, 0.0), (-5.556, -5.556, 0.0), (-16.67, -5.556, 0.0), (-27.78, -5.556, 0.0), (-38.89, -5.556, 0.0), (-50.0, -5.556, 0.0), (50.0, 5.556, 0.0), (38.89, 5.556, 0.0), (27.78, 5.556, 0.0), (16.67, 5.556, 0.0), (5.556, 5.556, 0.0), (-5.556, 5.556, 0.0), (-16.67, 5.556, 0.0), (-27.78, 5.556, 0.0), (-38.89, 5.556, 0.0), (-50.0, 5.556, 0.0), (50.0, 16.67, 0.0), (38.89, 16.67, 0.0), (27.78, 16.67, 0.0), (16.67, 16.67, 0.0), (5.556, 16.67, 0.0), (-5.556, 16.67, 0.0), (-16.67, 16.67, 0.0), (-27.78, 16.67, 0.0), (-38.89, 16.67, 0.0), (-50.0, 16.67, 0.0), (50.0, 27.78, 0.0), (38.89, 27.78, 0.0), (27.78, 27.78, 0.0), (16.67, 27.78, 0.0), (5.556, 27.78, 0.0), (-5.556, 27.78, 0.0), (-16.67, 27.78, 0.0), (-27.78, 27.78, 0.0), (-38.89, 27.78, 0.0), (-50.0, 27.78, 0.0), (50.0, 38.89, 0.0), (38.89, 38.89, 0.0), (27.78, 38.89, 0.0), (16.67, 38.89, 0.0), (5.556, 38.89, 0.0), (-5.556, 38.89, 0.0), (-16.67, 38.89, 0.0), (-27.78, 38.89, 0.0), (-38.89, 38.89, 0.0), (-50.0, 38.89, 0.0), (50.0, 50.0, 0.0), (38.89, 50.0, 0.0), (27.78, 50.0, 0.0), (16.67, 50.0, 0.0), (5.556, 50.0, 0.0), (-5.556, 50.0, 0.0), (-16.67, 50.0, 0.0), (-27.78, 50.0, 0.0), (-38.89, 50.0, 0.0), (-50.0, 50.0, 0.0)], [], [(7, 6, 16, 17), (1, 0, 10, 11), (8, 7, 17, 18), (2, 1, 11, 12), (9, 8, 18, 19), (3, 2, 12, 13), (4, 3, 13, 14), (5, 4, 14, 15), (6, 5, 15, 16), (14, 13, 23, 24), (15, 14, 24, 25), (16, 15, 25, 26), (17, 16, 26, 27), (11, 10, 20, 21), (18, 17, 27, 28), (12, 11, 21, 22), (19, 18, 28, 29), (13, 12, 22, 23), (24, 23, 33, 34), (25, 24, 34, 35), (26, 25, 35, 36), (27, 26, 36, 37), (21, 20, 30, 31), (28, 27, 37, 38), (22, 21, 31, 32), (29, 28, 38, 39), (23, 22, 32, 33), (39, 38, 48, 49), (33, 32, 42, 43), (34, 33, 43, 44), (35, 34, 44, 45), (36, 35, 45, 46), (37, 36, 46, 47), (31, 30, 40, 41), (38, 37, 47, 48), (32, 31, 41, 42), (49, 48, 58, 59), (43, 42, 52, 53), (44, 43, 53, 54), (45, 44, 54, 55), (46, 45, 55, 56), (47, 46, 56, 57), (41, 40, 50, 51), (48, 47, 57, 58), (42, 41, 51, 52), (58, 57, 67, 68), (52, 51, 61, 62), (59, 58, 68, 69), (53, 52, 62, 63), (54, 53, 63, 64), (55, 54, 64, 65), (56, 55, 65, 66), (57, 56, 66, 67), (51, 50, 60, 61), (68, 67, 77, 78), (62, 61, 71, 72), (69, 68, 78, 79), (63, 62, 72, 73), (64, 63, 73, 74), (65, 64, 74, 75), (66, 65, 75, 76), (67, 66, 76, 77), (61, 60, 70, 71), (77, 76, 86, 87), (71, 70, 80, 81), (78, 77, 87, 88), (72, 71, 81, 82), (79, 78, 88, 89), (73, 72, 82, 83), (74, 73, 83, 84), (75, 74, 84, 85), (76, 75, 85, 86), (87, 86, 96, 97), (81, 80, 90, 91), (88, 87, 97, 98), (82, 81, 91, 92), (89, 88, 98, 99), (83, 82, 92, 93), (84, 83, 93, 94), (85, 84, 94, 95), (86, 85, 95, 96)])
_uv = me_grid_008.uv_layers.new(name='UV coord')
_uv.uv.foreach_set('vector', [0.0, 0.0, 1.0, 0.0, 1.0, 1.0, 0.0, 1.0, 0.0, 0.0, 1.0, 0.0, 1.0, 1.0, 0.0, 1.0, 0.0, 0.0, 1.0, 0.0, 1.0, 1.0, 0.0, 1.0, 0.0, 0.0, 1.0, 0.0, 1.0, 1.0, 0.0, 1.0, 0.0, 0.0, 1.0, 0.0, 1.0, 1.0, 0.0, 1.0, 0.0, 0.0, 1.0, 0.0, 1.0, 1.0, 0.0, 1.0, 0.0, 0.0, 1.0, 0.0, 1.0, 1.0, 0.0, 1.0, 0.0, 0.0, 1.0, 0.0, 1.0, 1.0, 0.0, 1.0, 0.0, 0.0, 1.0, 0.0, 1.0, 1.0, 0.0, 1.0, 0.0, 0.0, 1.0, 0.0, 1.0, 1.0, 0.0, 1.0, 0.0, 0.0, 1.0, 0.0, 1.0, 1.0, 0.0, 1.0, 0.0, 0.0, 1.0, 0.0, 1.0, 1.0, 0.0, 1.0, 0.0, 0.0, 1.0, 0.0, 1.0, 1.0, 0.0, 1.0, 0.0, 0.0, 1.0, 0.0, 1.0, 1.0, 0.0, 1.0, 0.0, 0.0, 1.0, 0.0, 1.0, 1.0, 0.0, 1.0, 0.0, 0.0, 1.0, 0.0, 1.0, 1.0, 0.0, 1.0, 0.0, 0.0, 1.0, 0.0, 1.0, 1.0, 0.0, 1.0, 0.0, 0.0, 1.0, 0.0, 1.0, 1.0, 0.0, 1.0, 0.0, 0.0, 1.0, 0.0, 1.0, 1.0, 0.0, 1.0, 0.0, 0.0, 1.0, 0.0, 1.0, 1.0, 0.0, 1.0, 0.0, 0.0, 1.0, 0.0, 1.0, 1.0, 0.0, 1.0, 0.0, 0.0, 1.0, 0.0, 1.0, 1.0, 0.0, 1.0, 0.0, 0.0, 1.0, 0.0, 1.0, 1.0, 0.0, 1.0, 0.0, 0.0, 1.0, 0.0, 1.0, 1.0, 0.0, 1.0, 0.0, 0.0, 1.0, 0.0, 1.0, 1.0, 0.0, 1.0, 0.0, 0.0, 1.0, 0.0, 1.0, 1.0, 0.0, 1.0, 0.0, 0.0, 1.0, 0.0, 1.0, 1.0, 0.0, 1.0, 0.0, 0.0, 1.0, 0.0, 1.0, 1.0, 0.0, 1.0, 0.0, 0.0, 1.0, 0.0, 1.0, 1.0, 0.0, 1.0, 0.0, 0.0, 1.0, 0.0, 1.0, 1.0, 0.0, 1.0, 0.0, 0.0, 1.0, 0.0, 1.0, 1.0, 0.0, 1.0, 0.0, 0.0, 1.0, 0.0, 1.0, 1.0, 0.0, 1.0, 0.0, 0.0, 1.0, 0.0, 1.0, 1.0, 0.0, 1.0, 0.0, 0.0, 1.0, 0.0, 1.0, 1.0, 0.0, 1.0, 0.0, 0.0, 1.0, 0.0, 1.0, 1.0, 0.0, 1.0, 0.0, 0.0, 1.0, 0.0, 1.0, 1.0, 0.0, 1.0, 0.0, 0.0, 1.0, 0.0, 1.0, 1.0, 0.0, 1.0, 0.0, 0.0, 1.0, 0.0, 1.0, 1.0, 0.0, 1.0, 0.0, 0.0, 1.0, 0.0, 1.0, 1.0, 0.0, 1.0, 0.0, 0.0, 1.0, 0.0, 1.0, 1.0, 0.0, 1.0, 0.0, 0.0, 1.0, 0.0, 1.0, 1.0, 0.0, 1.0, 0.0, 0.0, 1.0, 0.0, 1.0, 1.0, 0.0, 1.0, 0.0, 0.0, 1.0, 0.0, 1.0, 1.0, 0.0, 1.0, 0.0, 0.0, 1.0, 0.0, 1.0, 1.0, 0.0, 1.0, 0.0, 0.0, 1.0, 0.0, 1.0, 1.0, 0.0, 1.0, 0.0, 0.0, 1.0, 0.0, 1.0, 1.0, 0.0, 1.0, 0.0, 0.0, 1.0, 0.0, 1.0, 1.0, 0.0, 1.0, 0.0, 0.0, 1.0, 0.0, 1.0, 1.0, 0.0, 1.0, 0.0, 0.0, 1.0, 0.0, 1.0, 1.0, 0.0, 1.0, 0.0, 0.0, 1.0, 0.0, 1.0, 1.0, 0.0, 1.0, 0.0, 0.0, 1.0, 0.0, 1.0, 1.0, 0.0, 1.0, 0.0, 0.0, 1.0, 0.0, 1.0, 1.0, 0.0, 1.0, 0.0, 0.0, 1.0, 0.0, 1.0, 1.0, 0.0, 1.0, 0.0, 0.0, 1.0, 0.0, 1.0, 1.0, 0.0, 1.0, 0.0, 0.0, 1.0, 0.0, 1.0, 1.0, 0.0, 1.0, 0.0, 0.0, 1.0, 0.0, 1.0, 1.0, 0.0, 1.0, 0.0, 0.0, 1.0, 0.0, 1.0, 1.0, 0.0, 1.0, 0.0, 0.0, 1.0, 0.0, 1.0, 1.0, 0.0, 1.0, 0.0, 0.0, 1.0, 0.0, 1.0, 1.0, 0.0, 1.0, 0.0, 0.0, 1.0, 0.0, 1.0, 1.0, 0.0, 1.0, 0.0, 0.0, 1.0, 0.0, 1.0, 1.0, 0.0, 1.0, 0.0, 0.0, 1.0, 0.0, 1.0, 1.0, 0.0, 1.0, 0.0, 0.0, 1.0, 0.0, 1.0, 1.0, 0.0, 1.0, 0.0, 0.0, 1.0, 0.0, 1.0, 1.0, 0.0, 1.0, 0.0, 0.0, 1.0, 0.0, 1.0, 1.0, 0.0, 1.0, 0.0, 0.0, 1.0, 0.0, 1.0, 1.0, 0.0, 1.0, 0.0, 0.0, 1.0, 0.0, 1.0, 1.0, 0.0, 1.0, 0.0, 0.0, 1.0, 0.0, 1.0, 1.0, 0.0, 1.0, 0.0, 0.0, 1.0, 0.0, 1.0, 1.0, 0.0, 1.0, 0.0, 0.0, 1.0, 0.0, 1.0, 1.0, 0.0, 1.0, 0.0, 0.0, 1.0, 0.0, 1.0, 1.0, 0.0, 1.0, 0.0, 0.0, 1.0, 0.0, 1.0, 1.0, 0.0, 1.0, 0.0, 0.0, 1.0, 0.0, 1.0, 1.0, 0.0, 1.0, 0.0, 0.0, 1.0, 0.0, 1.0, 1.0, 0.0, 1.0, 0.0, 0.0, 1.0, 0.0, 1.0, 1.0, 0.0, 1.0, 0.0, 0.0, 1.0, 0.0, 1.0, 1.0, 0.0, 1.0, 0.0, 0.0, 1.0, 0.0, 1.0, 1.0, 0.0, 1.0, 0.0, 0.0, 1.0, 0.0, 1.0, 1.0, 0.0, 1.0, 0.0, 0.0, 1.0, 0.0, 1.0, 1.0, 0.0, 1.0, 0.0, 0.0, 1.0, 0.0, 1.0, 1.0, 0.0, 1.0, 0.0, 0.0, 1.0, 0.0, 1.0, 1.0, 0.0, 1.0])
me_grid_008.materials.append(mat_grass)
me_grid_008.use_remesh_preserve_volume = False
me_grid_008.use_remesh_preserve_attributes = False
me_grid_008.use_mirror_vertex_groups = False
me_grid_008.update()
me_grid_009 = bpy.data.meshes.new('Grid.009')
me_grid_009.from_pydata([(50.0, -50.0, 0.0), (38.89, -50.0, 0.0), (27.78, -50.0, 0.0), (16.67, -50.0, 0.0), (5.556, -50.0, 0.0), (-5.556, -50.0, 0.0), (-16.67, -50.0, 0.0), (-27.78, -50.0, 0.0), (-38.89, -50.0, 0.0), (-50.0, -50.0, 0.0), (50.0, -38.89, 0.0), (38.89, -38.89, 0.0), (27.78, -38.89, 0.0), (16.67, -38.89, 0.0), (5.556, -38.89, 0.0), (-5.556, -38.89, 0.0), (-16.67, -38.89, 0.0), (-27.78, -38.89, 0.0), (-38.89, -38.89, 0.0), (-50.0, -38.89, 0.0), (50.0, -27.78, 0.0), (38.89, -27.78, 0.0), (27.78, -27.78, 0.0), (16.67, -27.78, 0.0), (5.556, -27.78, 0.0), (-5.556, -27.78, 0.0), (-16.67, -27.78, 0.0), (-27.78, -27.78, 0.0), (-38.89, -27.78, 0.0), (-50.0, -27.78, 0.0), (50.0, -16.67, 0.0), (38.89, -16.67, 0.0), (27.78, -16.67, 0.0), (16.67, -16.67, 0.0), (5.556, -16.67, 0.0), (-5.556, -16.67, 0.0), (-16.67, -16.67, 0.0), (-27.78, -16.67, 0.0), (-38.89, -16.67, 0.0), (-50.0, -16.67, 0.0), (50.0, -5.556, 0.0), (38.89, -5.556, 0.0), (27.78, -5.556, 0.0), (16.67, -5.556, 0.0), (5.556, -5.556, 0.0), (-5.556, -5.556, 0.0), (-16.67, -5.556, 0.0), (-27.78, -5.556, 0.0), (-38.89, -5.556, 0.0), (-50.0, -5.556, 0.0), (50.0, 5.556, 0.0), (38.89, 5.556, 0.0), (27.78, 5.556, 0.0), (16.67, 5.556, 0.0), (5.556, 5.556, 0.0), (-5.556, 5.556, 0.0), (-16.67, 5.556, 0.0), (-27.78, 5.556, 0.0), (-38.89, 5.556, 0.0), (-50.0, 5.556, 0.0), (50.0, 16.67, 0.0), (38.89, 16.67, 0.0), (27.78, 16.67, 0.0), (16.67, 16.67, 0.0), (5.556, 16.67, 0.0), (-5.556, 16.67, 0.0), (-16.67, 16.67, 0.0), (-27.78, 16.67, 0.0), (-38.89, 16.67, 0.0), (-50.0, 16.67, 0.0), (50.0, 27.78, 0.0), (38.89, 27.78, 0.0), (27.78, 27.78, 0.0), (16.67, 27.78, 0.0), (5.556, 27.78, 0.0), (-5.556, 27.78, 0.0), (-16.67, 27.78, 0.0), (-27.78, 27.78, 0.0), (-38.89, 27.78, 0.0), (-50.0, 27.78, 0.0), (50.0, 38.89, 0.0), (38.89, 38.89, 0.0), (27.78, 38.89, 0.0), (16.67, 38.89, 0.0), (5.556, 38.89, 0.0), (-5.556, 38.89, 0.0), (-16.67, 38.89, 0.0), (-27.78, 38.89, 0.0), (-38.89, 38.89, 0.0), (-50.0, 38.89, 0.0), (50.0, 50.0, 0.0), (38.89, 50.0, 0.0), (27.78, 50.0, 0.0), (16.67, 50.0, 0.0), (5.556, 50.0, 0.0), (-5.556, 50.0, 0.0), (-16.67, 50.0, 0.0), (-27.78, 50.0, 0.0), (-38.89, 50.0, 0.0), (-50.0, 50.0, 0.0)], [], [(7, 6, 16, 17), (1, 0, 10, 11), (8, 7, 17, 18), (2, 1, 11, 12), (9, 8, 18, 19), (3, 2, 12, 13), (4, 3, 13, 14), (5, 4, 14, 15), (6, 5, 15, 16), (14, 13, 23, 24), (15, 14, 24, 25), (16, 15, 25, 26), (17, 16, 26, 27), (11, 10, 20, 21), (18, 17, 27, 28), (12, 11, 21, 22), (19, 18, 28, 29), (13, 12, 22, 23), (24, 23, 33, 34), (25, 24, 34, 35), (26, 25, 35, 36), (27, 26, 36, 37), (21, 20, 30, 31), (28, 27, 37, 38), (22, 21, 31, 32), (29, 28, 38, 39), (23, 22, 32, 33), (39, 38, 48, 49), (33, 32, 42, 43), (34, 33, 43, 44), (35, 34, 44, 45), (36, 35, 45, 46), (37, 36, 46, 47), (31, 30, 40, 41), (38, 37, 47, 48), (32, 31, 41, 42), (49, 48, 58, 59), (43, 42, 52, 53), (44, 43, 53, 54), (45, 44, 54, 55), (46, 45, 55, 56), (47, 46, 56, 57), (41, 40, 50, 51), (48, 47, 57, 58), (42, 41, 51, 52), (58, 57, 67, 68), (52, 51, 61, 62), (59, 58, 68, 69), (53, 52, 62, 63), (54, 53, 63, 64), (55, 54, 64, 65), (56, 55, 65, 66), (57, 56, 66, 67), (51, 50, 60, 61), (68, 67, 77, 78), (62, 61, 71, 72), (69, 68, 78, 79), (63, 62, 72, 73), (64, 63, 73, 74), (65, 64, 74, 75), (66, 65, 75, 76), (67, 66, 76, 77), (61, 60, 70, 71), (77, 76, 86, 87), (71, 70, 80, 81), (78, 77, 87, 88), (72, 71, 81, 82), (79, 78, 88, 89), (73, 72, 82, 83), (74, 73, 83, 84), (75, 74, 84, 85), (76, 75, 85, 86), (87, 86, 96, 97), (81, 80, 90, 91), (88, 87, 97, 98), (82, 81, 91, 92), (89, 88, 98, 99), (83, 82, 92, 93), (84, 83, 93, 94), (85, 84, 94, 95), (86, 85, 95, 96)])
_uv = me_grid_009.uv_layers.new(name='UV coord')
_uv.uv.foreach_set('vector', [0.0, 0.0, 1.0, 0.0, 1.0, 1.0, 0.0, 1.0, 0.0, 0.0, 1.0, 0.0, 1.0, 1.0, 0.0, 1.0, 0.0, 0.0, 1.0, 0.0, 1.0, 1.0, 0.0, 1.0, 0.0, 0.0, 1.0, 0.0, 1.0, 1.0, 0.0, 1.0, 0.0, 0.0, 1.0, 0.0, 1.0, 1.0, 0.0, 1.0, 0.0, 0.0, 1.0, 0.0, 1.0, 1.0, 0.0, 1.0, 0.0, 0.0, 1.0, 0.0, 1.0, 1.0, 0.0, 1.0, 0.0, 0.0, 1.0, 0.0, 1.0, 1.0, 0.0, 1.0, 0.0, 0.0, 1.0, 0.0, 1.0, 1.0, 0.0, 1.0, 0.0, 0.0, 1.0, 0.0, 1.0, 1.0, 0.0, 1.0, 0.0, 0.0, 1.0, 0.0, 1.0, 1.0, 0.0, 1.0, 0.0, 0.0, 1.0, 0.0, 1.0, 1.0, 0.0, 1.0, 0.0, 0.0, 1.0, 0.0, 1.0, 1.0, 0.0, 1.0, 0.0, 0.0, 1.0, 0.0, 1.0, 1.0, 0.0, 1.0, 0.0, 0.0, 1.0, 0.0, 1.0, 1.0, 0.0, 1.0, 0.0, 0.0, 1.0, 0.0, 1.0, 1.0, 0.0, 1.0, 0.0, 0.0, 1.0, 0.0, 1.0, 1.0, 0.0, 1.0, 0.0, 0.0, 1.0, 0.0, 1.0, 1.0, 0.0, 1.0, 0.0, 0.0, 1.0, 0.0, 1.0, 1.0, 0.0, 1.0, 0.0, 0.0, 1.0, 0.0, 1.0, 1.0, 0.0, 1.0, 0.0, 0.0, 1.0, 0.0, 1.0, 1.0, 0.0, 1.0, 0.0, 0.0, 1.0, 0.0, 1.0, 1.0, 0.0, 1.0, 0.0, 0.0, 1.0, 0.0, 1.0, 1.0, 0.0, 1.0, 0.0, 0.0, 1.0, 0.0, 1.0, 1.0, 0.0, 1.0, 0.0, 0.0, 1.0, 0.0, 1.0, 1.0, 0.0, 1.0, 0.0, 0.0, 1.0, 0.0, 1.0, 1.0, 0.0, 1.0, 0.0, 0.0, 1.0, 0.0, 1.0, 1.0, 0.0, 1.0, 0.0, 0.0, 1.0, 0.0, 1.0, 1.0, 0.0, 1.0, 0.0, 0.0, 1.0, 0.0, 1.0, 1.0, 0.0, 1.0, 0.0, 0.0, 1.0, 0.0, 1.0, 1.0, 0.0, 1.0, 0.0, 0.0, 1.0, 0.0, 1.0, 1.0, 0.0, 1.0, 0.0, 0.0, 1.0, 0.0, 1.0, 1.0, 0.0, 1.0, 0.0, 0.0, 1.0, 0.0, 1.0, 1.0, 0.0, 1.0, 0.0, 0.0, 1.0, 0.0, 1.0, 1.0, 0.0, 1.0, 0.0, 0.0, 1.0, 0.0, 1.0, 1.0, 0.0, 1.0, 0.0, 0.0, 1.0, 0.0, 1.0, 1.0, 0.0, 1.0, 0.0, 0.0, 1.0, 0.0, 1.0, 1.0, 0.0, 1.0, 0.0, 0.0, 1.0, 0.0, 1.0, 1.0, 0.0, 1.0, 0.0, 0.0, 1.0, 0.0, 1.0, 1.0, 0.0, 1.0, 0.0, 0.0, 1.0, 0.0, 1.0, 1.0, 0.0, 1.0, 0.0, 0.0, 1.0, 0.0, 1.0, 1.0, 0.0, 1.0, 0.0, 0.0, 1.0, 0.0, 1.0, 1.0, 0.0, 1.0, 0.0, 0.0, 1.0, 0.0, 1.0, 1.0, 0.0, 1.0, 0.0, 0.0, 1.0, 0.0, 1.0, 1.0, 0.0, 1.0, 0.0, 0.0, 1.0, 0.0, 1.0, 1.0, 0.0, 1.0, 0.0, 0.0, 1.0, 0.0, 1.0, 1.0, 0.0, 1.0, 0.0, 0.0, 1.0, 0.0, 1.0, 1.0, 0.0, 1.0, 0.0, 0.0, 1.0, 0.0, 1.0, 1.0, 0.0, 1.0, 0.0, 0.0, 1.0, 0.0, 1.0, 1.0, 0.0, 1.0, 0.0, 0.0, 1.0, 0.0, 1.0, 1.0, 0.0, 1.0, 0.0, 0.0, 1.0, 0.0, 1.0, 1.0, 0.0, 1.0, 0.0, 0.0, 1.0, 0.0, 1.0, 1.0, 0.0, 1.0, 0.0, 0.0, 1.0, 0.0, 1.0, 1.0, 0.0, 1.0, 0.0, 0.0, 1.0, 0.0, 1.0, 1.0, 0.0, 1.0, 0.0, 0.0, 1.0, 0.0, 1.0, 1.0, 0.0, 1.0, 0.0, 0.0, 1.0, 0.0, 1.0, 1.0, 0.0, 1.0, 0.0, 0.0, 1.0, 0.0, 1.0, 1.0, 0.0, 1.0, 0.0, 0.0, 1.0, 0.0, 1.0, 1.0, 0.0, 1.0, 0.0, 0.0, 1.0, 0.0, 1.0, 1.0, 0.0, 1.0, 0.0, 0.0, 1.0, 0.0, 1.0, 1.0, 0.0, 1.0, 0.0, 0.0, 1.0, 0.0, 1.0, 1.0, 0.0, 1.0, 0.0, 0.0, 1.0, 0.0, 1.0, 1.0, 0.0, 1.0, 0.0, 0.0, 1.0, 0.0, 1.0, 1.0, 0.0, 1.0, 0.0, 0.0, 1.0, 0.0, 1.0, 1.0, 0.0, 1.0, 0.0, 0.0, 1.0, 0.0, 1.0, 1.0, 0.0, 1.0, 0.0, 0.0, 1.0, 0.0, 1.0, 1.0, 0.0, 1.0, 0.0, 0.0, 1.0, 0.0, 1.0, 1.0, 0.0, 1.0, 0.0, 0.0, 1.0, 0.0, 1.0, 1.0, 0.0, 1.0, 0.0, 0.0, 1.0, 0.0, 1.0, 1.0, 0.0, 1.0, 0.0, 0.0, 1.0, 0.0, 1.0, 1.0, 0.0, 1.0, 0.0, 0.0, 1.0, 0.0, 1.0, 1.0, 0.0, 1.0, 0.0, 0.0, 1.0, 0.0, 1.0, 1.0, 0.0, 1.0, 0.0, 0.0, 1.0, 0.0, 1.0, 1.0, 0.0, 1.0, 0.0, 0.0, 1.0, 0.0, 1.0, 1.0, 0.0, 1.0, 0.0, 0.0, 1.0, 0.0, 1.0, 1.0, 0.0, 1.0, 0.0, 0.0, 1.0, 0.0, 1.0, 1.0, 0.0, 1.0, 0.0, 0.0, 1.0, 0.0, 1.0, 1.0, 0.0, 1.0, 0.0, 0.0, 1.0, 0.0, 1.0, 1.0, 0.0, 1.0, 0.0, 0.0, 1.0, 0.0, 1.0, 1.0, 0.0, 1.0, 0.0, 0.0, 1.0, 0.0, 1.0, 1.0, 0.0, 1.0, 0.0, 0.0, 1.0, 0.0, 1.0, 1.0, 0.0, 1.0])
me_grid_009.materials.append(mat_grass)
me_grid_009.use_remesh_preserve_volume = False
me_grid_009.use_remesh_preserve_attributes = False
me_grid_009.use_mirror_vertex_groups = False
me_grid_009.update()

# ---- objects
ob_sky = bpy.data.objects.new('Sky', me_cube)
ob_grid_001 = bpy.data.objects.new('Grid.001', me_grid_001)
ob_grid = bpy.data.objects.new('Grid', me_grid)
ob_sun = bpy.data.objects.new('Sun', light_sun)
ob_camera = bpy.data.objects.new('Camera', cam_camera)
ob_grid_002 = bpy.data.objects.new('Grid.002', me_grid_002)
ob_grid_003 = bpy.data.objects.new('Grid.003', me_grid_003)
ob_grid_004 = bpy.data.objects.new('Grid.004', me_grid_004)
ob_grid_005 = bpy.data.objects.new('Grid.005', me_grid_005)
ob_grid_006 = bpy.data.objects.new('Grid.006', me_grid_006)
ob_grid_007 = bpy.data.objects.new('Grid.007', me_grid_007)
ob_grid_008 = bpy.data.objects.new('Grid.008', me_grid_008)
ob_grid_009 = bpy.data.objects.new('Grid.009', me_grid_009)

# ---- transforms, parenting, visibility, modifiers, constraints
ob_sky.location = (0.0, 0.0, 0.0)
ob_sky.scale = (512.0, 512.0, 512.0)
ob_sky.lineart.crease_threshold = 0.0
ob_grid_001.location = (0.0, 0.0, 0.0)
ob_grid_001.hide_viewport = True
ob_grid_001.lineart.crease_threshold = 0.0
ob_grid.location = (0.0, 0.0, 0.0)
ob_grid.hide_viewport = True
ob_grid.lineart.crease_threshold = 0.0
_m = ob_grid.modifiers.new('Subsurf', 'SUBSURF')
_m.uv_smooth = 'PRESERVE_CORNERS'
_m.quality = 2
_m.levels = 3
_m.show_only_control_edges = False
ob_sun.location = (-5.0, 4.0, 102.0)
ob_sun.lock_rotations_4d = False
ob_sun.empty_display_type = 'ARROWS'
ob_sun.color = (0.0, 0.0, 0.0, 0.0)
ob_sun.hide_viewport = True
ob_sun.lineart.crease_threshold = 0.0
ob_camera.location = (-0.5189, -113.5, 116.3)
ob_camera.rotation_euler = (1.047, 1.923e-16, 1.11e-16)
ob_camera.lock_rotations_4d = False
ob_camera.empty_display_type = 'ARROWS'
ob_camera.color = (0.0, 0.0, 0.0, 0.0)
ob_camera.display_type = 'WIRE'
ob_camera.lineart.crease_threshold = 0.0
ob_grid_002.location = (100.0, 0.0, 0.0)
ob_grid_002.hide_viewport = True
ob_grid_002.lineart.crease_threshold = 0.0
ob_grid_003.location = (0.0, -100.0, 0.0)
ob_grid_003.hide_viewport = True
ob_grid_003.lineart.crease_threshold = 0.0
ob_grid_004.location = (100.0, -100.0, 0.0)
ob_grid_004.hide_viewport = True
ob_grid_004.lineart.crease_threshold = 0.0
ob_grid_005.location = (100.0, 100.0, 0.0)
ob_grid_005.hide_viewport = True
ob_grid_005.lineart.crease_threshold = 0.0
ob_grid_006.location = (0.0, 100.0, 0.0)
ob_grid_006.hide_viewport = True
ob_grid_006.lineart.crease_threshold = 0.0
ob_grid_007.location = (-100.0, 100.0, 0.0)
ob_grid_007.hide_viewport = True
ob_grid_007.lineart.crease_threshold = 0.0
ob_grid_008.location = (-100.0, 0.0, 0.0)
ob_grid_008.hide_viewport = True
ob_grid_008.lineart.crease_threshold = 0.0
ob_grid_009.location = (-100.0, -100.0, 0.0)
ob_grid_009.hide_viewport = True
ob_grid_009.lineart.crease_threshold = 0.0

# ---- collection membership
col_collection_1.objects.link(ob_sky)
col_collection_1.objects.link(ob_grid_001)
col_collection_1.objects.link(ob_grid)
col_collection_1.objects.link(ob_sun)
col_collection_1.objects.link(ob_camera)
col_collection_1.objects.link(ob_grid_002)
col_collection_1.objects.link(ob_grid_003)
col_collection_1.objects.link(ob_grid_004)
col_collection_1.objects.link(ob_grid_005)
col_collection_1.objects.link(ob_grid_006)
col_collection_1.objects.link(ob_grid_007)
col_collection_1.objects.link(ob_grid_008)
col_collection_1.objects.link(ob_grid_009)

# ---- scene / render settings (as saved in the file)
scene.camera = ob_camera
scene.frame_start = 1; scene.frame_end = 250; scene.frame_set(0)
scene.render.engine = 'BLENDER_EEVEE_NEXT'
scene.render.image_settings.color_mode = 'RGB'
scene.render.image_settings.compression = 90
scene.render.resolution_percentage = 50
scene.render.dither_intensity = 0.0
scene.cycles.use_denoising = False
scene.cycles.samples = 10
scene.cycles.sampling_pattern = 'TABULATED_SOBOL'
scene.cycles.light_sampling_threshold = 0.0
scene.cycles.use_adaptive_sampling = False
scene.cycles.use_light_tree = False
scene.cycles.blur_glossy = 0.0
scene.cycles.volume_bounces = 1
scene.cycles.pixel_filter_type = 'GAUSSIAN'
scene.cycles.sample_clamp_indirect = 0.0
scene.view_settings.view_transform = 'Standard'
bpy.context.view_layer.update()
